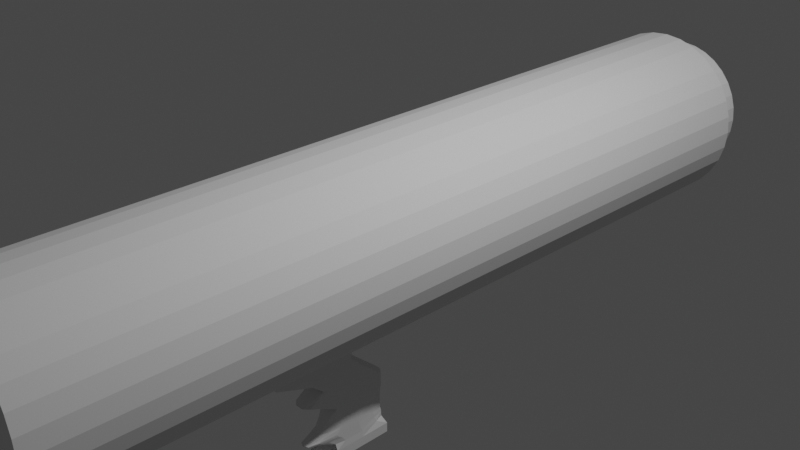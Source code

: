 # Source: rocket.blend  (saved by Blender 3.4.6; exported with 4.5.12 LTS)
import bpy
from mathutils import Matrix  # noqa: F401  (used for matrix-valued properties, if any)

bpy.ops.wm.read_factory_settings(use_empty=True)
scene = bpy.context.scene
scene.name = 'Scene'

# ---- collections
col_collection = bpy.data.collections.new('Collection'); scene.collection.children.link(col_collection)

# ---- world
world_world = bpy.data.worlds.new('World'); scene.world = world_world
world_world.use_nodes = True; world_world.node_tree.nodes.clear()
_N = world_world.node_tree.nodes; _L = world_world.node_tree.links
n0 = _N.new('ShaderNodeOutputWorld'); n0.name = 'World Output'; n0.location = (300, 300)
n1 = _N.new('ShaderNodeBackground'); n1.name = 'Background'; n1.location = (10, 300)
n1.inputs[0].default_value = (0.05088, 0.05088, 0.05088, 1.0)
_L.new(n1.outputs[0], n0.inputs[0])
n0.is_active_output = True
world_world.color = (0.05088, 0.05088, 0.05088)
world_world.use_sun_shadow = False
world_world.sun_shadow_jitter_overblur = 0.0

# ---- cameras
cam_camera = bpy.data.cameras.new('Camera')
cam_camera.clip_end = 100.0
cam_camera.ortho_scale = 7.314

# ---- lights
light_light = bpy.data.lights.new('Light', 'POINT')
light_light.transmission_factor = 0.0
light_light.energy = 1000.0
light_light.shadow_soft_size = 0.1
light_light.shadow_maximum_resolution = 0.006
light_light.use_absolute_resolution = True

# ---- meshes
me_cylinder_001 = bpy.data.meshes.new('Cylinder.001')
me_cylinder_001.from_pydata([(-0.1589, 0.7991, 0.3314), (-1.296e-07, 1.0, -2.796), (-0.3118, 0.7527, 0.3314), (0.1951, 0.9808, -2.796), (-0.4526, 0.6774, 0.3314), (0.3827, 0.9239, -2.796), (-0.5761, 0.5761, 0.3314), (0.5556, 0.8315, -2.796), (-0.6774, 0.4526, 0.3314), (0.7071, 0.7071, -2.796), (-0.7527, 0.3118, 0.3314), (0.8315, 0.5556, -2.796), (-0.7991, 0.1589, 0.3314), (0.9239, 0.3827, -2.796), (-0.8147, -2.806e-08, 0.3314), (0.9808, 0.1951, -2.796), (-0.7991, -0.1589, 0.3314), (1.0, -2.806e-08, -2.796), (-0.7527, -0.3118, 0.3314), (0.9808, -0.1951, -2.796), (-0.6774, -0.4526, 0.3314), (0.9239, -0.3827, -2.796), (-0.5761, -0.5761, 0.3314), (0.8315, -0.5556, -2.796), (-0.4526, -0.6774, 0.3314), (0.7071, -0.7071, -2.796), (-0.3118, -0.7527, 0.3314), (0.5556, -0.8315, -2.796), (-0.1589, -0.7991, 0.3314), (0.3827, -0.9239, -2.796), (-1.296e-07, -0.8147, 0.3314), (0.1951, -0.9808, -2.796), (0.1589, -0.7991, 0.3314), (-1.296e-07, -1.0, -2.796), (0.3118, -0.7527, 0.3314), (-0.1951, -0.9808, -2.796), (0.4526, -0.6774, 0.3314), (-0.3827, -0.9239, -2.796), (0.5761, -0.5761, 0.3314), (-0.5556, -0.8315, -2.796), (0.6774, -0.4526, 0.3314), (-0.7071, -0.7071, -2.796), (0.7527, -0.3118, 0.3314), (-0.8315, -0.5556, -2.796), (0.7991, -0.1589, 0.3314), (-0.9239, -0.3827, -2.796), (0.8147, -2.806e-08, 0.3314), (-0.9808, -0.1951, -2.796), (0.7991, 0.1589, 0.3314), (-1.0, -2.806e-08, -2.796), (0.7527, 0.3118, 0.3314), (-0.9808, 0.1951, -2.796), (0.6774, 0.4526, 0.3314), (-0.9239, 0.3827, -2.796), (0.5761, 0.5761, 0.3314), (-0.8315, 0.5556, -2.796), (0.4526, 0.6774, 0.3314), (-0.7071, 0.7071, -2.796), (0.3118, 0.7527, 0.3314), (-0.5556, 0.8315, -2.796), (-1.296e-07, 0.8147, 0.3314), (-0.3827, 0.9239, -2.796), (0.1589, 0.7991, 0.3314), (-0.1951, 0.9808, -2.796), (0.0927, 0.466, 5.011), (0.1951, 0.9808, 4.489), (9.547e-09, 1.0, 4.489), (2.317e-08, 0.4752, 5.011), (0.1818, 0.439, 5.011), (0.3827, 0.9239, 4.489), (0.264, 0.3951, 5.011), (0.5556, 0.8315, 4.489), (0.336, 0.336, 5.011), (0.7071, 0.7071, 4.489), (0.3951, 0.264, 5.011), (0.8315, 0.5556, 4.489), (0.439, 0.1818, 5.011), (0.9239, 0.3827, 4.489), (0.466, 0.0927, 5.011), (0.9808, 0.1951, 4.489), (0.4752, -3.179e-08, 5.011), (1.0, -2.806e-08, 4.489), (0.466, -0.0927, 5.011), (0.9808, -0.1951, 4.489), (0.439, -0.1818, 5.011), (0.9239, -0.3827, 4.489), (0.3951, -0.264, 5.011), (0.8315, -0.5556, 4.489), (0.336, -0.336, 5.011), (0.7071, -0.7071, 4.489), (0.264, -0.3951, 5.011), (0.5556, -0.8315, 4.489), (0.1818, -0.439, 5.011), (0.3827, -0.9239, 4.489), (0.0927, -0.466, 5.011), (0.1951, -0.9808, 4.489), (1.572e-08, -0.4752, 5.011), (9.547e-09, -1.0, 4.489), (-0.0927, -0.466, 5.011), (-0.1951, -0.9808, 4.489), (-0.1818, -0.439, 5.011), (-0.3827, -0.9239, 4.489), (-0.264, -0.3951, 5.011), (-0.5556, -0.8315, 4.489), (-0.336, -0.336, 5.011), (-0.7071, -0.7071, 4.489), (-0.3951, -0.264, 5.011), (-0.8315, -0.5556, 4.489), (-0.439, -0.1818, 5.011), (-0.9239, -0.3827, 4.489), (-0.466, -0.0927, 5.011), (-0.9808, -0.1951, 4.489), (-0.4752, -2.434e-08, 5.011), (-1.0, -2.806e-08, 4.489), (-0.466, 0.0927, 5.011), (-0.9808, 0.1951, 4.489), (-0.439, 0.1818, 5.011), (-0.9239, 0.3827, 4.489), (-0.3951, 0.264, 5.011), (-0.8315, 0.5556, 4.489), (-0.336, 0.336, 5.011), (-0.7071, 0.7071, 4.489), (-0.264, 0.3951, 5.011), (-0.5556, 0.8315, 4.489), (-0.1818, 0.439, 5.011), (-0.3827, 0.9239, 4.489), (-0.0927, 0.466, 5.011), (-0.1951, 0.9808, 4.489), (-1.296e-07, 0.8147, -4.796), (-1.296e-07, 1.0, -4.612), (0.1589, 0.7991, -4.796), (0.1951, 0.9808, -4.612), (0.3118, 0.7527, -4.796), (0.3827, 0.9239, -4.612), (0.4526, 0.6774, -4.796), (0.5556, 0.8315, -4.612), (0.5761, 0.5761, -4.796), (0.7071, 0.7071, -4.612), (0.6774, 0.4526, -4.796), (0.8315, 0.5556, -4.612), (0.7527, 0.3118, -4.796), (0.9239, 0.3827, -4.612), (0.7991, 0.1589, -4.796), (0.9808, 0.1951, -4.612), (0.8147, -2.806e-08, -4.796), (1.0, -2.806e-08, -4.612), (0.7991, -0.1589, -4.796), (0.9808, -0.1951, -4.612), (0.7527, -0.3118, -4.796), (0.9239, -0.3827, -4.612), (0.6774, -0.4526, -4.796), (0.8315, -0.5556, -4.612), (0.5761, -0.5761, -4.796), (0.7071, -0.7071, -4.612), (0.4526, -0.6774, -4.796), (0.5556, -0.8315, -4.612), (0.3118, -0.7527, -4.796), (0.3827, -0.9239, -4.612), (0.1589, -0.7991, -4.796), (0.1951, -0.9808, -4.612), (-1.296e-07, -0.8147, -4.796), (-1.296e-07, -1.0, -4.612), (-0.1589, -0.7991, -4.796), (-0.1951, -0.9808, -4.612), (-0.3118, -0.7527, -4.796), (-0.3827, -0.9239, -4.612), (-0.4526, -0.6774, -4.796), (-0.5556, -0.8315, -4.612), (-0.5761, -0.5761, -4.796), (-0.7071, -0.7071, -4.612), (-0.6774, -0.4526, -4.796), (-0.8315, -0.5556, -4.612), (-0.7527, -0.3118, -4.796), (-0.9239, -0.3827, -4.612), (-0.7991, -0.1589, -4.796), (-0.9808, -0.1951, -4.612), (-0.8147, -2.806e-08, -4.796), (-1.0, -2.806e-08, -4.612), (-0.7991, 0.1589, -4.796), (-0.9808, 0.1951, -4.612), (-0.7527, 0.3118, -4.796), (-0.9239, 0.3827, -4.612), (-0.6774, 0.4526, -4.796), (-0.8315, 0.5556, -4.612), (-0.5761, 0.5761, -4.796), (-0.7071, 0.7071, -4.612), (-0.4526, 0.6774, -4.796), (-0.5556, 0.8315, -4.612), (-0.3118, 0.7527, -4.796), (-0.3827, 0.9239, -4.612), (-0.1589, 0.7991, -4.796), (-0.1951, 0.9808, -4.612), (7.477e-08, 0.8147, 3.883), (-0.1589, 0.7991, 3.883), (-0.3118, 0.7527, 3.883), (-0.4526, 0.6774, 3.883), (-0.5761, 0.5761, 3.883), (-0.6774, 0.4526, 3.883), (-0.7527, 0.3118, 3.883), (-0.7991, 0.1589, 3.883), (-0.8147, -2.806e-08, 3.883), (-0.7991, -0.1589, 3.883), (-0.7527, -0.3118, 3.883), (-0.6774, -0.4526, 3.883), (-0.5761, -0.5761, 3.883), (-0.4526, -0.6774, 3.883), (-0.3118, -0.7527, 3.883), (-0.1589, -0.7991, 3.883), (7.477e-08, -0.8147, 3.883), (0.1589, -0.7991, 3.883), (0.3118, -0.7527, 3.883), (0.4526, -0.6774, 3.883), (0.5761, -0.5761, 3.883), (0.6774, -0.4526, 3.883), (0.7527, -0.3118, 3.883), (0.7991, -0.1589, 3.883), (0.8147, -2.806e-08, 3.883), (0.7991, 0.1589, 3.883), (0.7527, 0.3118, 3.883), (0.6774, 0.4526, 3.883), (0.5761, 0.5761, 3.883), (0.4526, 0.6774, 3.883), (0.3118, 0.7527, 3.883), (0.1589, 0.7991, 3.883), (1.216e-08, 0.8147, 4.218), (-0.1589, 0.7991, 4.218), (-0.3118, 0.7527, 4.218), (-0.4526, 0.6774, 4.218), (-0.5761, 0.5761, 4.218), (-0.6774, 0.4526, 4.218), (-0.7527, 0.3118, 4.218), (-0.7991, 0.1589, 4.218), (-0.8147, -2.806e-08, 4.218), (-0.7991, -0.1589, 4.218), (-0.7527, -0.3118, 4.218), (-0.6774, -0.4526, 4.218), (-0.5761, -0.5761, 4.218), (-0.4526, -0.6774, 4.218), (-0.3118, -0.7527, 4.218), (-0.1589, -0.7991, 4.218), (1.216e-08, -0.8147, 4.218), (0.1589, -0.7991, 4.218), (0.3118, -0.7527, 4.218), (0.4526, -0.6774, 4.218), (0.5761, -0.5761, 4.218), (0.6774, -0.4526, 4.218), (0.7527, -0.3118, 4.218), (0.7991, -0.1589, 4.218), (0.8147, -2.806e-08, 4.218), (0.7991, 0.1589, 4.218), (0.7527, 0.3118, 4.218), (0.6774, 0.4526, 4.218), (0.5761, 0.5761, 4.218), (0.4526, 0.6774, 4.218), (0.3118, 0.7527, 4.218), (0.1589, 0.7991, 4.218), (3.922e-07, 0.8147, 4.9), (-0.1589, 0.7991, 4.9), (-0.3118, 0.7527, 4.9), (-0.4526, 0.6774, 4.9), (-0.5761, 0.5761, 4.9), (-0.6774, 0.4526, 4.9), (-0.7527, 0.3118, 4.9), (-0.7991, 0.1589, 4.9), (-0.8147, -2.726e-08, 4.9), (-0.7991, -0.1589, 4.9), (-0.7527, -0.3118, 4.9), (-0.6774, -0.4526, 4.9), (-0.5761, -0.5761, 4.9), (-0.4526, -0.6774, 4.9), (-0.3118, -0.7527, 4.9), (-0.1589, -0.7991, 4.9), (3.922e-07, -0.8147, 4.9), (0.1589, -0.7991, 4.9), (0.3118, -0.7527, 4.9), (0.4526, -0.6774, 4.9), (0.5761, -0.5761, 4.9), (0.6774, -0.4526, 4.9), (0.7527, -0.3118, 4.9), (0.7991, -0.1589, 4.9), (0.8147, -2.726e-08, 4.9), (0.7991, 0.1589, 4.9), (0.7527, 0.3118, 4.9), (0.6774, 0.4526, 4.9), (0.5761, 0.5761, 4.9), (0.4526, 0.6774, 4.9), (0.3118, 0.7527, 4.9), (0.1589, 0.7991, 4.9), (-0.07947, 0.8069, 4.9), (-0.2354, 0.7759, 4.9), (-0.3822, 0.7151, 4.9), (-0.5144, 0.6268, 4.9), (-0.6268, 0.5144, 4.9), (-0.7151, 0.3822, 4.9), (-0.7759, 0.2354, 4.9), (-0.8069, 0.07947, 4.9), (-0.8069, -0.07947, 4.9), (-0.7759, -0.2354, 4.9), (-0.7151, -0.3822, 4.9), (-0.6268, -0.5144, 4.9), (-0.5144, -0.6268, 4.9), (-0.3822, -0.7151, 4.9), (-0.2354, -0.7759, 4.9), (-0.07947, -0.8069, 4.9), (0.07947, -0.8069, 4.9), (0.2354, -0.7759, 4.9), (0.3822, -0.7151, 4.9), (0.5144, -0.6268, 4.9), (0.6268, -0.5144, 4.9), (0.7151, -0.3822, 4.9), (0.7759, -0.2354, 4.9), (0.8069, -0.07947, 4.9), (0.8069, 0.07947, 4.9), (0.7759, 0.2354, 4.9), (0.7151, 0.3822, 4.9), (0.6268, 0.5144, 4.9), (0.5144, 0.6268, 4.9), (0.3822, 0.7151, 4.9), (0.2354, 0.7759, 4.9), (0.07947, 0.8069, 4.9), (-0.1192, 0.803, 4.9), (-0.2736, 0.7643, 4.9), (-0.4174, 0.6962, 4.9), (-0.5452, 0.6014, 4.9), (-0.6521, 0.4835, 4.9), (-0.7339, 0.347, 4.9), (-0.7875, 0.1972, 4.9), (-0.8108, 0.03974, 4.9), (-0.803, -0.1192, 4.9), (-0.7643, -0.2736, 4.9), (-0.6962, -0.4174, 4.9), (-0.6014, -0.5452, 4.9), (-0.4835, -0.6521, 4.9), (-0.347, -0.7339, 4.9), (-0.1972, -0.7875, 4.9), (-0.03974, -0.8108, 4.9), (0.1192, -0.803, 4.9), (0.2736, -0.7643, 4.9), (0.4174, -0.6962, 4.9), (0.5452, -0.6014, 4.9), (0.6521, -0.4835, 4.9), (0.7339, -0.347, 4.9), (0.7875, -0.1972, 4.9), (0.8108, -0.03974, 4.9), (0.803, 0.1192, 4.9), (0.7643, 0.2736, 4.9), (0.6962, 0.4174, 4.9), (0.6014, 0.5452, 4.9), (0.4835, 0.6521, 4.9), (0.347, 0.7339, 4.9), (0.1972, 0.7875, 4.9), (0.03974, 0.8108, 4.9), (-0.03974, 0.8108, 4.9), (-0.1972, 0.7875, 4.9), (-0.347, 0.7339, 4.9), (-0.4835, 0.6521, 4.9), (-0.6014, 0.5452, 4.9), (-0.6962, 0.4174, 4.9), (-0.7643, 0.2736, 4.9), (-0.803, 0.1192, 4.9), (-0.8108, -0.03974, 4.9), (-0.7875, -0.1972, 4.9), (-0.7339, -0.347, 4.9), (-0.6521, -0.4835, 4.9), (-0.5452, -0.6014, 4.9), (-0.4174, -0.6962, 4.9), (-0.2736, -0.7643, 4.9), (-0.1192, -0.803, 4.9), (0.03974, -0.8108, 4.9), (0.1972, -0.7875, 4.9), (0.347, -0.7339, 4.9), (0.4835, -0.6521, 4.9), (0.6014, -0.5452, 4.9), (0.6962, -0.4174, 4.9), (0.7643, -0.2736, 4.9), (0.803, -0.1192, 4.9), (0.8108, 0.03974, 4.9), (0.7875, 0.1972, 4.9), (0.7339, 0.347, 4.9), (0.6521, 0.4835, 4.9), (0.5452, 0.6014, 4.9), (0.4174, 0.6962, 4.9), (0.2736, 0.7643, 4.9), (0.1192, 0.803, 4.9), (-0.1391, 0.801, 4.9), (-0.2927, 0.7585, 4.9), (-0.435, 0.6868, 4.9), (-0.5607, 0.5888, 4.9), (-0.6648, 0.4681, 4.9), (-0.7433, 0.3294, 4.9), (-0.7933, 0.1781, 4.9), (-0.8128, 0.01987, 4.9), (-0.801, -0.1391, 4.9), (-0.7585, -0.2927, 4.9), (-0.6868, -0.435, 4.9), (-0.5888, -0.5607, 4.9), (-0.4681, -0.6648, 4.9), (-0.3294, -0.7433, 4.9), (-0.1781, -0.7933, 4.9), (-0.01987, -0.8128, 4.9), (0.1391, -0.801, 4.9), (0.2927, -0.7585, 4.9), (0.435, -0.6868, 4.9), (0.5607, -0.5888, 4.9), (0.6648, -0.4681, 4.9), (0.7433, -0.3294, 4.9), (0.7933, -0.1781, 4.9), (0.8128, -0.01987, 4.9), (0.801, 0.1391, 4.9), (0.7585, 0.2927, 4.9), (0.6868, 0.435, 4.9), (0.5888, 0.5607, 4.9), (0.4681, 0.6648, 4.9), (0.3294, 0.7433, 4.9), (0.1781, 0.7933, 4.9), (0.01987, 0.8128, 4.9), (-0.0596, 0.8089, 4.9), (-0.2163, 0.7817, 4.9), (-0.3646, 0.7245, 4.9), (-0.4989, 0.6394, 4.9), (-0.6141, 0.5298, 4.9), (-0.7057, 0.3998, 4.9), (-0.7701, 0.2545, 4.9), (-0.8049, 0.09934, 4.9), (-0.8089, -0.05961, 4.9), (-0.7817, -0.2163, 4.9), (-0.7245, -0.3646, 4.9), (-0.6394, -0.4989, 4.9), (-0.5298, -0.6141, 4.9), (-0.3998, -0.7057, 4.9), (-0.2545, -0.7701, 4.9), (-0.09934, -0.8049, 4.9), (0.05961, -0.8089, 4.9), (0.2163, -0.7817, 4.9), (0.3646, -0.7245, 4.9), (0.4989, -0.6394, 4.9), (0.6141, -0.5298, 4.9), (0.7057, -0.3998, 4.9), (0.7701, -0.2545, 4.9), (0.805, -0.09934, 4.9), (0.8089, 0.0596, 4.9), (0.7817, 0.2163, 4.9), (0.7245, 0.3646, 4.9), (0.6394, 0.4989, 4.9), (0.5298, 0.6141, 4.9), (0.3998, 0.7057, 4.9), (0.2545, 0.7701, 4.9), (0.09934, 0.8049, 4.9), (-0.09934, 0.8049, 4.9), (-0.2545, 0.7701, 4.9), (-0.3998, 0.7057, 4.9), (-0.5298, 0.6141, 4.9), (-0.6394, 0.4989, 4.9), (-0.7245, 0.3646, 4.9), (-0.7817, 0.2163, 4.9), (-0.8089, 0.0596, 4.9), (-0.8049, -0.09934, 4.9), (-0.7701, -0.2545, 4.9), (-0.7057, -0.3998, 4.9), (-0.6141, -0.5298, 4.9), (-0.4989, -0.6394, 4.9), (-0.3646, -0.7245, 4.9), (-0.2163, -0.7817, 4.9), (-0.0596, -0.8089, 4.9), (0.09934, -0.8049, 4.9), (0.2545, -0.7701, 4.9), (0.3998, -0.7057, 4.9), (0.5298, -0.6141, 4.9), (0.6394, -0.4989, 4.9), (0.7245, -0.3646, 4.9), (0.7817, -0.2163, 4.9), (0.8089, -0.05961, 4.9), (0.805, 0.09934, 4.9), (0.7701, 0.2545, 4.9), (0.7057, 0.3998, 4.9), (0.6141, 0.5298, 4.9), (0.4989, 0.6394, 4.9), (0.3646, 0.7245, 4.9), (0.2163, 0.7817, 4.9), (0.05961, 0.8089, 4.9), (-0.01987, 0.8128, 4.9), (-0.1781, 0.7933, 4.9), (-0.3294, 0.7433, 4.9), (-0.4681, 0.6648, 4.9), (-0.5888, 0.5607, 4.9), (-0.6868, 0.435, 4.9), (-0.7585, 0.2927, 4.9), (-0.801, 0.1391, 4.9), (-0.8128, -0.01987, 4.9), (-0.7933, -0.1781, 4.9), (-0.7433, -0.3294, 4.9), (-0.6648, -0.4681, 4.9), (-0.5607, -0.5888, 4.9), (-0.435, -0.6868, 4.9), (-0.2927, -0.7585, 4.9), (-0.1391, -0.801, 4.9), (0.01987, -0.8128, 4.9), (0.1781, -0.7933, 4.9), (0.3294, -0.7433, 4.9), (0.4681, -0.6648, 4.9), (0.5888, -0.5607, 4.9), (0.6868, -0.435, 4.9), (0.7585, -0.2927, 4.9), (0.801, -0.1391, 4.9), (0.8128, 0.01987, 4.9), (0.7933, 0.1781, 4.9), (0.7433, 0.3294, 4.9), (0.6648, 0.4681, 4.9), (0.5607, 0.5888, 4.9), (0.435, 0.6868, 4.9), (0.2927, 0.7585, 4.9), (0.1391, 0.801, 4.9), (0.1251, 0.9363, -0.7474), (0.1251, 0.5842, -0.7474), (0.14, 0.9363, -1.811), (0.14, 0.5842, -1.811), (-0.1299, 0.9363, -0.751), (-0.1299, 0.5842, -0.751), (-0.1151, 0.9363, -1.815), (-0.1151, 0.5842, -1.815), (0.1251, 0.6584, -0.7474), (0.14, 0.6584, -1.811), (-0.1299, 0.6584, -0.751), (-0.1151, 0.6584, -1.815), (0.1124, 1.274, -0.7816), (0.1164, 1.274, -1.625), (-0.1158, 1.274, -0.7847), (-0.09667, 1.274, -1.627), (0.1068, 1.609, -0.4139), (0.119, 1.609, -1.288), (-0.1205, 1.609, -0.4171), (-0.1083, 1.609, -1.291), (0.1062, 1.669, -0.3716), (0.1184, 1.669, -1.246), (-0.1211, 1.669, -0.3748), (-0.1089, 1.669, -1.249), (0.08977, 2.048, -0.4697), (0.09864, 2.048, -1.105), (-0.09633, 2.048, -0.4723), (-0.08746, 2.048, -1.107), (0.09004, 2.123, -0.465), (0.1005, 2.123, -1.217), (-0.09686, 2.123, -0.4676), (-0.08637, 2.123, -1.219), (0.0902, 2.185, -0.4502), (0.09904, 2.185, -1.083), (-0.09744, 2.185, -0.4528), (-0.0886, 2.185, -1.086), (0.1187, 2.402, -0.2925), (0.1336, 2.402, -1.356), (-0.1363, 2.402, -0.2961), (-0.1214, 2.402, -1.36), (0.1187, 2.432, -0.2925), (0.1336, 2.432, -1.356), (-0.1363, 2.432, -0.2961), (-0.1214, 2.432, -1.36), (0.135, 0.9363, -1.457), (0.13, 0.9363, -1.102), (0.1251, 0.8189, -0.7474), (0.1251, 0.7016, -0.7474), (0.13, 0.5842, -1.102), (0.135, 0.5842, -1.457), (0.14, 0.7016, -1.811), (0.14, 0.8189, -1.811), (-0.03007, 0.9363, -1.814), (0.05494, 0.9363, -1.812), (0.05494, 0.5842, -1.812), (-0.03007, 0.5842, -1.814), (-0.1151, 0.7016, -1.815), (-0.1151, 0.8189, -1.815), (-0.125, 0.9363, -1.106), (-0.12, 0.9363, -1.46), (-0.12, 0.5842, -1.46), (-0.125, 0.5842, -1.106), (-0.1299, 0.7016, -0.751), (-0.1299, 0.8189, -0.751), (0.04008, 0.9363, -0.7486), (-0.04493, 0.9363, -0.7498), (-0.04493, 0.5842, -0.7498), (0.04008, 0.5842, -0.7486), (0.13, 0.6584, -1.102), (0.135, 0.6584, -1.457), (0.05494, 0.6584, -1.812), (-0.03007, 0.6584, -1.814), (-0.12, 0.6584, -1.46), (-0.125, 0.6584, -1.106), (-0.04493, 0.6584, -0.7498), (0.04008, 0.6584, -0.7486), (0.14, 0.6089, -1.811), (0.14, 0.6337, -1.811), (-0.1151, 0.6337, -1.815), (-0.1151, 0.6089, -1.815), (-0.1299, 0.6337, -0.751), (-0.1299, 0.6089, -0.751), (0.1251, 0.6089, -0.7474), (0.1251, 0.6337, -0.7474), (0.1341, 1.275, -1.407), (0.1293, 1.274, -1.082), (-0.03167, 1.274, -1.699), (0.03242, 1.274, -1.698), (-0.1248, 1.274, -1.085), (-0.1205, 1.275, -1.411), (0.02662, 1.274, -0.7259), (-0.04522, 1.274, -0.7289), (0.1219, 1.051, -0.7617), (0.1214, 1.161, -0.7631), (-0.1258, 1.161, -0.7666), (-0.1263, 1.051, -0.7652), (-0.09802, 1.061, -1.739), (-0.09802, 1.161, -1.739), (0.1208, 1.161, -1.736), (0.1208, 1.061, -1.736), (0.1289, 1.609, -1.057), (0.1241, 1.609, -0.7115), (-0.03666, 1.609, -1.342), (0.03475, 1.609, -1.343), (-0.13, 1.609, -0.715), (-0.1251, 1.609, -1.06), (0.02098, 1.609, -0.3563), (-0.05038, 1.609, -0.3593), (0.1104, 1.391, -0.6676), (0.1084, 1.509, -0.531), (-0.1189, 1.509, -0.5342), (-0.117, 1.391, -0.6708), (-0.1088, 1.391, -1.292), (-0.1103, 1.509, -1.15), (0.117, 1.509, -1.146), (0.1195, 1.391, -1.289), (0.1283, 1.669, -1.014), (0.1235, 1.669, -0.6692), (-0.03725, 1.669, -1.299), (0.03416, 1.669, -1.3), (-0.1306, 1.669, -0.6727), (-0.1257, 1.669, -1.018), (0.02038, 1.669, -0.3139), (-0.05097, 1.669, -0.3169), (-0.1209, 1.632, -0.3888), (-0.121, 1.639, -0.3809), (-0.1078, 1.639, -1.324), (-0.1077, 1.632, -1.332), (0.1196, 1.632, -1.329), (0.1195, 1.639, -1.321), (0.1063, 1.639, -0.3777), (0.1064, 1.632, -0.3857), (0.121, 2.048, -0.9381), (0.1174, 2.048, -0.6859), (-0.03845, 2.048, -1.188), (0.01539, 2.048, -1.205), (-0.1236, 2.048, -0.6893), (-0.1201, 2.048, -0.9415), (0.002969, 2.048, -0.3161), (-0.05025, 2.048, -0.3421), (-0.1216, 1.802, -0.3716), (-0.09875, 1.948, -0.4608), (-0.09045, 1.948, -1.055), (-0.113, 1.802, -0.9856), (0.1152, 1.802, -0.9824), (0.1001, 1.948, -1.052), (0.09181, 1.948, -0.4581), (0.1067, 1.802, -0.3684), (0.1219, 2.123, -0.9917), (0.1176, 2.123, -0.6895), (-0.03622, 2.123, -1.347), (0.01803, 2.123, -1.371), (-0.1237, 2.123, -0.6929), (-0.1195, 2.123, -0.995), (0.003258, 2.123, -0.3133), (-0.0503, 2.123, -0.3387), (0.1001, 2.105, -1.191), (0.1005, 2.118, -1.217), (0.09007, 2.118, -0.4673), (0.09003, 2.105, -0.468), (-0.09683, 2.118, -0.4699), (-0.09676, 2.105, -0.4706), (-0.08668, 2.105, -1.193), (-0.08636, 2.118, -1.22), (0.1209, 2.185, -0.9256), (0.1174, 2.185, -0.67), (-0.03876, 2.185, -1.165), (0.01577, 2.185, -1.183), (-0.124, 2.185, -0.6733), (-0.1204, 2.185, -0.929), (0.003438, 2.185, -0.2999), (-0.05049, 2.185, -0.3254), (0.08999, 2.131, -0.461), (0.08991, 2.148, -0.4557), (-0.09699, 2.148, -0.4583), (-0.09692, 2.131, -0.4636), (-0.08645, 2.131, -1.213), (-0.08691, 2.148, -1.181), (0.1, 2.148, -1.178), (0.1005, 2.131, -1.211), (0.1286, 2.402, -1.002), (0.1237, 2.402, -0.6471), (-0.03643, 2.402, -1.359), (0.04859, 2.402, -1.358), (-0.1313, 2.402, -0.6507), (-0.1264, 2.402, -1.005), (0.03373, 2.402, -0.2937), (-0.05128, 2.402, -0.2949), (-0.1034, 2.242, -0.4253), (-0.1363, 2.319, -0.2961), (-0.1282, 2.319, -0.8772), (-0.09523, 2.242, -1.009), (0.1028, 2.242, -1.006), (0.1269, 2.319, -0.8736), (0.1187, 2.319, -0.2925), (0.09464, 2.242, -0.4226), (0.1286, 2.432, -1.002), (0.1237, 2.432, -0.6471), (-0.03643, 2.432, -1.359), (0.04859, 2.432, -1.358), (-0.1313, 2.432, -0.6507), (-0.1264, 2.432, -1.005), (0.03373, 2.432, -0.2937), (-0.05128, 2.432, -0.2949), (0.1187, 2.412, -0.2925), (0.1187, 2.422, -0.2925), (-0.1363, 2.422, -0.2961), (-0.1363, 2.412, -0.2961), (-0.1214, 2.412, -1.36), (-0.1214, 2.422, -1.36), (0.1336, 2.422, -1.356), (0.1336, 2.412, -1.356), (0.1237, 2.412, -0.6471), (0.1237, 2.422, -0.6471), (0.1286, 2.412, -1.002), (0.1286, 2.422, -1.002), (-0.1264, 2.412, -1.005), (-0.1264, 2.422, -1.005), (-0.1313, 2.412, -0.6507), (-0.1313, 2.422, -0.6507), (0.04859, 2.412, -1.358), (0.04859, 2.422, -1.358), (-0.03643, 2.412, -1.359), (-0.03643, 2.422, -1.359), (0.04364, 2.432, -1.003), (0.03868, 2.432, -0.6483), (-0.04138, 2.432, -1.004), (-0.04633, 2.432, -0.6495), (0.01873, 2.242, -1.049), (0.04185, 2.319, -0.8748), (-0.04038, 2.242, -1.05), (-0.04317, 2.319, -0.876), (-0.05056, 2.242, -0.3201), (-0.05128, 2.319, -0.2949), (0.008231, 2.242, -0.2976), (0.03373, 2.319, -0.2937), (0.1178, 2.242, -0.6455), (0.1237, 2.319, -0.6471), (0.1212, 2.242, -0.8888), (0.1286, 2.319, -1.002), (-0.05128, 2.412, -0.2949), (-0.05128, 2.422, -0.2949), (0.03373, 2.412, -0.2937), (0.03373, 2.422, -0.2937), (0.1176, 2.131, -0.6855), (0.1175, 2.148, -0.6802), (0.1218, 2.131, -0.9877), (0.1216, 2.148, -0.9761), (-0.1196, 2.131, -0.9911), (-0.1197, 2.148, -0.9795), (-0.1238, 2.131, -0.6889), (-0.1239, 2.148, -0.6836), (0.01794, 2.131, -1.365), (0.0174, 2.148, -1.326), (-0.03631, 2.131, -1.341), (-0.03685, 2.148, -1.302), (-0.1217, 2.242, -0.8922), (-0.1264, 2.319, -1.005), (-0.1251, 2.242, -0.6489), (-0.1313, 2.319, -0.6507), (-0.1196, 2.105, -0.9912), (-0.1195, 2.118, -0.9973), (-0.1237, 2.105, -0.6956), (-0.1237, 2.118, -0.6952), (0.01752, 2.105, -1.338), (0.01803, 2.118, -1.371), (-0.03668, 2.105, -1.314), (-0.03622, 2.118, -1.347), (-0.05027, 2.105, -0.3415), (-0.05027, 2.118, -0.341), (0.00324, 2.105, -0.316), (0.00329, 2.118, -0.3155), (-0.05036, 2.131, -0.3347), (-0.05043, 2.148, -0.3294), (0.003203, 2.131, -0.3093), (0.003128, 2.148, -0.3039), (0.03004, 1.802, -0.9713), (0.01622, 1.948, -1.102), (-0.04181, 1.802, -0.973), (-0.03956, 1.948, -1.102), (-0.05099, 1.802, -0.3158), (-0.05016, 1.948, -0.3425), (0.02085, 1.802, -0.3128), (0.005265, 1.948, -0.3168), (0.1235, 1.802, -0.6653), (0.117, 1.948, -0.6632), (0.1274, 1.802, -0.9494), (0.1202, 1.948, -0.8915), (0.1177, 2.105, -0.6922), (0.1177, 2.118, -0.6918), (0.1218, 2.105, -0.9879), (0.1219, 2.118, -0.9939), (0.0354, 1.632, -1.389), (0.03529, 1.639, -1.381), (-0.03602, 1.632, -1.388), (-0.03613, 1.639, -1.38), (-0.05078, 1.632, -0.331), (-0.05089, 1.639, -0.323), (0.02058, 1.632, -0.328), (0.02047, 1.639, -0.3201), (0.1237, 1.632, -0.6832), (0.1236, 1.639, -0.6753), (0.1286, 1.632, -1.034), (0.1285, 1.639, -1.026), (-0.1266, 1.802, -0.9529), (-0.1206, 1.948, -0.8949), (-0.1306, 1.802, -0.6688), (-0.1238, 1.948, -0.6666), (0.1276, 1.391, -0.9625), (0.1257, 1.509, -0.8259), (0.1316, 1.391, -1.245), (0.1296, 1.509, -1.107), (-0.1225, 1.391, -1.248), (-0.1244, 1.509, -1.111), (-0.1265, 1.391, -0.966), (-0.1284, 1.509, -0.8294), (0.03428, 1.391, -1.275), (0.03184, 1.509, -1.135), (-0.03758, 1.391, -1.276), (-0.03953, 1.509, -1.136), (-0.1255, 1.632, -1.037), (-0.1256, 1.639, -1.029), (-0.1304, 1.632, -0.6868), (-0.1305, 1.639, -0.6788), (-0.12, 1.061, -1.46), (-0.12, 1.161, -1.46), (-0.125, 1.049, -1.106), (-0.125, 1.161, -1.106), (0.13, 1.051, -1.102), (0.13, 1.161, -1.101), (0.135, 1.061, -1.457), (0.135, 1.161, -1.457), (0.03682, 1.061, -1.813), (0.03682, 1.161, -1.813), (-0.03007, 1.061, -1.814), (-0.03007, 1.161, -1.814), (-0.04684, 1.391, -0.6129), (-0.04875, 1.509, -0.4764), (0.02452, 1.391, -0.61), (0.02261, 1.509, -0.4734), (0.04008, 0.6089, -0.7486), (0.04008, 0.6337, -0.7486), (-0.04493, 0.6089, -0.7498), (-0.04493, 0.6337, -0.7498), (0.135, 0.6089, -1.457), (0.135, 0.6337, -1.457), (0.13, 0.6089, -1.102), (0.13, 0.6337, -1.102), (-0.125, 0.6089, -1.106), (-0.125, 0.6337, -1.106), (-0.12, 0.6089, -1.46), (-0.12, 0.6337, -1.46), (-0.03503, 0.6584, -1.459), (-0.03998, 0.6584, -1.104), (0.04999, 0.6584, -1.458), (0.04504, 0.6584, -1.103), (-0.03007, 0.6089, -1.814), (-0.03007, 0.6337, -1.814), (0.05494, 0.6089, -1.812), (0.05494, 0.6337, -1.812), (-0.04493, 1.051, -0.7498), (-0.04494, 1.161, -0.749), (0.03667, 1.051, -0.7487), (0.03613, 1.161, -0.7478), (-0.04493, 0.8189, -0.7498), (0.04008, 0.8189, -0.7486), (-0.04493, 0.7016, -0.7498), (0.04008, 0.7016, -0.7486), (-0.12, 0.8189, -1.46), (-0.125, 0.8189, -1.106), (-0.12, 0.7016, -1.46), (-0.125, 0.7016, -1.106), (0.05494, 0.8189, -1.812), (-0.03007, 0.8189, -1.814), (0.05494, 0.7016, -1.812), (-0.03007, 0.7016, -1.814), (0.13, 0.8189, -1.102), (0.135, 0.8189, -1.457), (0.13, 0.7016, -1.102), (0.135, 0.7016, -1.457), (-0.1299, 0.9924, -0.751), (0.14, 0.9924, -1.811), (0.1251, 0.9924, -0.7474), (-0.1151, 0.9924, -1.815), (-0.12, 0.9924, -1.46), (-0.125, 0.9924, -1.106), (0.13, 0.9924, -1.102), (0.135, 0.9924, -1.457), (0.05494, 0.9924, -1.812), (-0.03007, 0.9924, -1.814), (-0.04493, 0.9924, -0.7498), (0.04008, 0.9924, -0.7486), (0.05494, 0.9363, -1.812), (0.04008, 0.5842, -0.7486), (0.04008, 0.6584, -0.7486), (0.07416, 1.274, -1.698), (0.0615, 1.609, -1.34), (0.06091, 1.669, -1.298), (0.07047, 2.048, -1.186), (0.07251, 2.123, -1.346), (0.06961, 2.185, -1.164), (0.04859, 2.402, -1.358), (0.04859, 2.432, -1.358), (0.05494, 0.5842, -1.812), (0.04008, 0.9363, -0.7486), (0.05494, 0.6584, -1.812), (0.05246, 1.274, -0.7275), (0.04778, 1.609, -0.3579), (0.04719, 1.669, -0.3156), (0.05866, 2.048, -0.3406), (0.05843, 2.123, -0.3372), (0.05788, 2.185, -0.3239), (0.03373, 2.402, -0.2937), (0.03373, 2.432, -0.2937), (0.04859, 2.412, -1.358), (0.04859, 2.422, -1.358), (0.04364, 2.432, -1.003), (0.03868, 2.432, -0.6483), (0.0639, 2.242, -1.048), (0.04185, 2.319, -0.8748), (0.05371, 2.242, -0.3186), (0.03373, 2.319, -0.2937), (0.03373, 2.412, -0.2937), (0.03373, 2.422, -0.2937), (0.07243, 2.131, -1.339), (0.07189, 2.148, -1.3), (0.07211, 2.105, -1.313), (0.07252, 2.118, -1.346), (0.05853, 2.105, -0.3399), (0.05847, 2.118, -0.3395), (0.05838, 2.131, -0.3332), (0.0583, 2.148, -0.3279), (0.05587, 1.802, -0.9716), (0.06689, 1.948, -1.101), (0.04669, 1.802, -0.3144), (0.05628, 1.948, -0.341), (0.06215, 1.632, -1.387), (0.06203, 1.639, -1.379), (0.04738, 1.632, -0.3296), (0.04727, 1.639, -0.3217), (0.06011, 1.391, -1.275), (0.05863, 1.509, -1.135), (0.07306, 1.061, -1.812), (0.07306, 1.161, -1.812), (0.05132, 1.391, -0.6116), (0.04941, 1.509, -0.475), (0.04008, 0.6089, -0.7486), (0.04008, 0.6337, -0.7486), (0.04999, 0.6584, -1.458), (0.04504, 0.6584, -1.103), (0.05494, 0.6089, -1.812), (0.05494, 0.6337, -1.812), (0.0435, 1.051, -0.7486), (0.044, 1.161, -0.7477), (0.04008, 0.8189, -0.7486), (0.04008, 0.7016, -0.7486), (0.05494, 0.8189, -1.812), (0.05494, 0.7016, -1.812), (0.04008, 0.9924, -0.7486), (0.05494, 0.9924, -1.812)], [], [(191, 63, 1, 129), (133, 5, 7, 135), (135, 7, 9, 137), (137, 9, 11, 139), (139, 11, 13, 141), (141, 13, 15, 143), (143, 15, 17, 145), (145, 17, 19, 147), (147, 19, 21, 149), (149, 21, 23, 151), (151, 23, 25, 153), (153, 25, 27, 155), (155, 27, 29, 157), (157, 29, 31, 159), (159, 31, 33, 161), (161, 33, 35, 163), (163, 35, 37, 165), (165, 37, 39, 167), (167, 39, 41, 169), (169, 41, 43, 171), (171, 43, 45, 173), (173, 45, 47, 175), (175, 47, 49, 177), (177, 49, 51, 179), (179, 51, 53, 181), (181, 53, 55, 183), (183, 55, 57, 185), (185, 57, 59, 187), (187, 59, 61, 189), (189, 61, 63, 191), (59, 57, 121, 123), (18, 16, 201, 202), (131, 3, 5, 133), (129, 1, 3, 131), (5, 3, 65, 69), (15, 13, 77, 79), (33, 31, 95, 97), (51, 49, 113, 115), (1, 63, 127, 66), (25, 23, 87, 89), (43, 41, 105, 107), (61, 59, 123, 125), (17, 15, 79, 81), (35, 33, 97, 99), (53, 51, 115, 117), (9, 7, 71, 73), (27, 25, 89, 91), (45, 43, 107, 109), (63, 61, 125, 127), (19, 17, 81, 83), (37, 35, 99, 101), (55, 53, 117, 119), (11, 9, 73, 75), (29, 27, 91, 93), (47, 45, 109, 111), (21, 19, 83, 85), (39, 37, 101, 103), (57, 55, 119, 121), (13, 11, 75, 77), (31, 29, 93, 95), (49, 47, 111, 113), (7, 5, 69, 71), (23, 21, 85, 87), (41, 39, 103, 105), (65, 66, 67, 64), (69, 65, 64, 68), (71, 69, 68, 70), (73, 71, 70, 72), (75, 73, 72, 74), (77, 75, 74, 76), (79, 77, 76, 78), (81, 79, 78, 80), (83, 81, 80, 82), (85, 83, 82, 84), (87, 85, 84, 86), (89, 87, 86, 88), (91, 89, 88, 90), (93, 91, 90, 92), (95, 93, 92, 94), (97, 95, 94, 96), (99, 97, 96, 98), (101, 99, 98, 100), (103, 101, 100, 102), (105, 103, 102, 104), (107, 105, 104, 106), (109, 107, 106, 108), (111, 109, 108, 110), (113, 111, 110, 112), (115, 113, 112, 114), (117, 115, 114, 116), (119, 117, 116, 118), (121, 119, 118, 120), (123, 121, 120, 122), (125, 123, 122, 124), (127, 125, 124, 126), (66, 127, 126, 67), (3, 1, 66, 65), (129, 131, 130, 128), (131, 133, 132, 130), (133, 135, 134, 132), (135, 137, 136, 134), (137, 139, 138, 136), (139, 141, 140, 138), (141, 143, 142, 140), (143, 145, 144, 142), (145, 147, 146, 144), (147, 149, 148, 146), (149, 151, 150, 148), (151, 153, 152, 150), (153, 155, 154, 152), (155, 157, 156, 154), (157, 159, 158, 156), (159, 161, 160, 158), (161, 163, 162, 160), (163, 165, 164, 162), (165, 167, 166, 164), (167, 169, 168, 166), (169, 171, 170, 168), (171, 173, 172, 170), (173, 175, 174, 172), (175, 177, 176, 174), (177, 179, 178, 176), (179, 181, 180, 178), (181, 183, 182, 180), (183, 185, 184, 182), (185, 187, 186, 184), (187, 189, 188, 186), (189, 191, 190, 188), (191, 129, 128, 190), (142, 144, 46, 48), (160, 162, 28, 30), (178, 180, 10, 12), (134, 136, 54, 56), (152, 154, 36, 38), (170, 172, 18, 20), (188, 190, 0, 2), (144, 146, 44, 46), (162, 164, 26, 28), (180, 182, 8, 10), (190, 128, 60, 0), (136, 138, 52, 54), (154, 156, 34, 36), (172, 174, 16, 18), (128, 130, 62, 60), (146, 148, 42, 44), (164, 166, 24, 26), (182, 184, 6, 8), (138, 140, 50, 52), (156, 158, 32, 34), (174, 176, 14, 16), (130, 132, 58, 62), (148, 150, 40, 42), (166, 168, 22, 24), (184, 186, 4, 6), (140, 142, 48, 50), (158, 160, 30, 32), (176, 178, 12, 14), (132, 134, 56, 58), (150, 152, 38, 40), (168, 170, 20, 22), (186, 188, 2, 4), (202, 201, 233, 234), (54, 52, 219, 220), (20, 18, 202, 203), (56, 54, 220, 221), (2, 0, 193, 194), (38, 36, 211, 212), (4, 2, 194, 195), (40, 38, 212, 213), (22, 20, 203, 204), (58, 56, 221, 222), (24, 22, 204, 205), (62, 58, 222, 223), (6, 4, 195, 196), (42, 40, 213, 214), (8, 6, 196, 197), (44, 42, 214, 215), (26, 24, 205, 206), (60, 62, 223, 192), (28, 26, 206, 207), (10, 8, 197, 198), (46, 44, 215, 216), (12, 10, 198, 199), (48, 46, 216, 217), (30, 28, 207, 208), (32, 30, 208, 209), (14, 12, 199, 200), (50, 48, 217, 218), (16, 14, 200, 201), (52, 50, 218, 219), (34, 32, 209, 210), (0, 60, 192, 193), (36, 34, 210, 211), (237, 236, 268, 492, 364, 428, 300, 460, 332, 396, 269), (216, 215, 247, 248), (203, 202, 234, 235), (217, 216, 248, 249), (204, 203, 235, 236), (218, 217, 249, 250), (205, 204, 236, 237), (219, 218, 250, 251), (206, 205, 237, 238), (193, 192, 224, 225), (220, 219, 251, 252), (207, 206, 238, 239), (194, 193, 225, 226), (221, 220, 252, 253), (208, 207, 239, 240), (195, 194, 226, 227), (222, 221, 253, 254), (209, 208, 240, 241), (196, 195, 227, 228), (223, 222, 254, 255), (210, 209, 241, 242), (197, 196, 228, 229), (192, 223, 255, 224), (211, 210, 242, 243), (198, 197, 229, 230), (212, 211, 243, 244), (199, 198, 230, 231), (213, 212, 244, 245), (200, 199, 231, 232), (214, 213, 245, 246), (201, 200, 232, 233), (215, 214, 246, 247), (251, 250, 282, 506, 378, 442, 314, 474, 346, 410, 283), (238, 237, 269, 493, 365, 429, 301, 461, 333, 397, 270), (225, 224, 256, 480, 352, 416, 288, 448, 320, 384, 257), (252, 251, 283, 507, 379, 443, 315, 475, 347, 411, 284), (239, 238, 270, 494, 366, 430, 302, 462, 334, 398, 271), (226, 225, 257, 481, 353, 417, 289, 449, 321, 385, 258), (253, 252, 284, 508, 380, 444, 316, 476, 348, 412, 285), (240, 239, 271, 495, 367, 431, 303, 463, 335, 399, 272), (227, 226, 258, 482, 354, 418, 290, 450, 322, 386, 259), (254, 253, 285, 509, 381, 445, 317, 477, 349, 413, 286), (241, 240, 272, 496, 368, 432, 304, 464, 336, 400, 273), (228, 227, 259, 483, 355, 419, 291, 451, 323, 387, 260), (255, 254, 286, 510, 382, 446, 318, 478, 350, 414, 287), (242, 241, 273, 497, 369, 433, 305, 465, 337, 401, 274), (229, 228, 260, 484, 356, 420, 292, 452, 324, 388, 261), (224, 255, 287, 511, 383, 447, 319, 479, 351, 415, 256), (243, 242, 274, 498, 370, 434, 306, 466, 338, 402, 275), (230, 229, 261, 485, 357, 421, 293, 453, 325, 389, 262), (244, 243, 275, 499, 371, 435, 307, 467, 339, 403, 276), (231, 230, 262, 486, 358, 422, 294, 454, 326, 390, 263), (245, 244, 276, 500, 372, 436, 308, 468, 340, 404, 277), (232, 231, 263, 487, 359, 423, 295, 455, 327, 391, 264), (246, 245, 277, 501, 373, 437, 309, 469, 341, 405, 278), (233, 232, 264, 488, 360, 424, 296, 456, 328, 392, 265), (247, 246, 278, 502, 374, 438, 310, 470, 342, 406, 279), (234, 233, 265, 489, 361, 425, 297, 457, 329, 393, 266), (248, 247, 279, 503, 375, 439, 311, 471, 343, 407, 280), (235, 234, 266, 490, 362, 426, 298, 458, 330, 394, 267), (249, 248, 280, 504, 376, 440, 312, 472, 344, 408, 281), (236, 235, 267, 491, 363, 427, 299, 459, 331, 395, 268), (250, 249, 281, 505, 377, 441, 313, 473, 345, 409, 282), (891, 561, 515, 562), (887, 567, 519, 568), (883, 573, 517, 574), (967, 905, 513, 559), (965, 605, 524, 918), (963, 589, 521, 917), (961, 580, 520, 906), (863, 590, 523, 584), (859, 595, 520, 580), (855, 592, 522, 586), (957, 621, 528, 919), (847, 609, 527, 598), (843, 610, 525, 596), (839, 606, 526, 600), (835, 637, 534, 632), (831, 625, 531, 614), (827, 622, 530, 616), (823, 626, 529, 612), (819, 653, 538, 648), (815, 641, 533, 628), (951, 642, 532, 920), (807, 638, 535, 630), (803, 669, 541, 660), (799, 657, 537, 644), (947, 658, 536, 921), (791, 654, 539, 646), (943, 685, 544, 923), (941, 670, 540, 922), (779, 675, 543, 662), (775, 672, 542, 664), (771, 701, 550, 696), (767, 689, 547, 678), (763, 686, 546, 680), (759, 690, 545, 676), (935, 717, 552, 925), (751, 705, 549, 692), (933, 706, 548, 924), (743, 702, 551, 694), (739, 712, 554, 715), (735, 721, 555, 710), (731, 718, 554, 712), (727, 722, 553, 708), (717, 725, 709, 552), (725, 727, 708, 709), (548, 693, 724, 716), (716, 724, 725, 717), (693, 692, 726, 724), (724, 726, 727, 725), (692, 549, 723, 726), (726, 723, 722, 727), (721, 729, 713, 555), (729, 731, 712, 713), (551, 697, 728, 720), (720, 728, 729, 721), (697, 696, 730, 728), (728, 730, 731, 729), (696, 550, 719, 730), (730, 719, 718, 731), (927, 733, 711, 914), (733, 735, 710, 711), (913, 695, 732, 926), (926, 732, 733, 927), (695, 694, 734, 732), (732, 734, 735, 733), (694, 551, 720, 734), (734, 720, 721, 735), (929, 737, 714, 925), (737, 739, 715, 714), (914, 711, 736, 928), (928, 736, 737, 929), (711, 710, 738, 736), (736, 738, 739, 737), (710, 555, 713, 738), (738, 713, 712, 739), (931, 741, 695, 913), (741, 743, 694, 695), (912, 679, 740, 930), (930, 740, 741, 931), (679, 678, 742, 740), (740, 742, 743, 741), (678, 547, 703, 742), (742, 703, 702, 743), (701, 745, 699, 550), (745, 747, 698, 699), (546, 683, 744, 700), (700, 744, 745, 701), (683, 682, 746, 744), (744, 746, 747, 745), (923, 544, 707, 932), (932, 707, 706, 933), (706, 749, 693, 548), (749, 751, 692, 693), (544, 677, 748, 707), (707, 748, 749, 706), (677, 676, 750, 748), (748, 750, 751, 749), (676, 545, 704, 750), (750, 704, 705, 751), (718, 753, 715, 554), (753, 755, 714, 715), (550, 699, 752, 719), (719, 752, 753, 718), (699, 698, 754, 752), (752, 754, 755, 753), (924, 548, 716, 934), (934, 716, 717, 935), (685, 757, 677, 544), (757, 759, 676, 677), (540, 661, 756, 684), (684, 756, 757, 685), (661, 660, 758, 756), (756, 758, 759, 757), (660, 541, 691, 758), (758, 691, 690, 759), (689, 761, 681, 547), (761, 763, 680, 681), (543, 665, 760, 688), (688, 760, 761, 689), (665, 664, 762, 760), (760, 762, 763, 761), (664, 542, 687, 762), (762, 687, 686, 763), (937, 765, 679, 912), (765, 767, 678, 679), (911, 663, 764, 936), (936, 764, 765, 937), (663, 662, 766, 764), (764, 766, 767, 765), (662, 543, 688, 766), (766, 688, 689, 767), (702, 769, 697, 551), (769, 771, 696, 697), (547, 681, 768, 703), (703, 768, 769, 702), (681, 680, 770, 768), (768, 770, 771, 769), (680, 546, 700, 770), (770, 700, 701, 771), (675, 773, 665, 543), (773, 775, 664, 665), (539, 649, 772, 674), (674, 772, 773, 675), (649, 648, 774, 772), (772, 774, 775, 773), (648, 538, 673, 774), (774, 673, 672, 775), (939, 777, 663, 911), (777, 779, 662, 663), (910, 647, 776, 938), (938, 776, 777, 939), (647, 646, 778, 776), (776, 778, 779, 777), (646, 539, 674, 778), (778, 674, 675, 779), (672, 781, 667, 542), (781, 783, 666, 667), (538, 651, 780, 673), (673, 780, 781, 672), (651, 650, 782, 780), (780, 782, 783, 781), (921, 536, 671, 940), (940, 671, 670, 941), (686, 785, 683, 546), (785, 787, 682, 683), (542, 667, 784, 687), (687, 784, 785, 686), (667, 666, 786, 784), (784, 786, 787, 785), (922, 540, 684, 942), (942, 684, 685, 943), (945, 789, 647, 910), (789, 791, 646, 647), (909, 631, 788, 944), (944, 788, 789, 945), (631, 630, 790, 788), (788, 790, 791, 789), (630, 535, 655, 790), (790, 655, 654, 791), (653, 793, 651, 538), (793, 795, 650, 651), (534, 635, 792, 652), (652, 792, 793, 653), (635, 634, 794, 792), (792, 794, 795, 793), (920, 532, 659, 946), (946, 659, 658, 947), (658, 797, 645, 536), (797, 799, 644, 645), (532, 629, 796, 659), (659, 796, 797, 658), (629, 628, 798, 796), (796, 798, 799, 797), (628, 533, 656, 798), (798, 656, 657, 799), (670, 801, 661, 540), (801, 803, 660, 661), (536, 645, 800, 671), (671, 800, 801, 670), (645, 644, 802, 800), (800, 802, 803, 801), (644, 537, 668, 802), (802, 668, 669, 803), (949, 805, 631, 909), (805, 807, 630, 631), (908, 615, 804, 948), (948, 804, 805, 949), (615, 614, 806, 804), (804, 806, 807, 805), (614, 531, 639, 806), (806, 639, 638, 807), (637, 809, 635, 534), (809, 811, 634, 635), (530, 619, 808, 636), (636, 808, 809, 637), (619, 618, 810, 808), (808, 810, 811, 809), (919, 528, 643, 950), (950, 643, 642, 951), (642, 813, 629, 532), (813, 815, 628, 629), (528, 613, 812, 643), (643, 812, 813, 642), (613, 612, 814, 812), (812, 814, 815, 813), (612, 529, 640, 814), (814, 640, 641, 815), (654, 817, 649, 539), (817, 819, 648, 649), (535, 633, 816, 655), (655, 816, 817, 654), (633, 632, 818, 816), (816, 818, 819, 817), (632, 534, 652, 818), (818, 652, 653, 819), (621, 821, 613, 528), (821, 823, 612, 613), (524, 597, 820, 620), (620, 820, 821, 621), (597, 596, 822, 820), (820, 822, 823, 821), (596, 525, 627, 822), (822, 627, 626, 823), (625, 825, 617, 531), (825, 827, 616, 617), (527, 601, 824, 624), (624, 824, 825, 625), (601, 600, 826, 824), (824, 826, 827, 825), (600, 526, 623, 826), (826, 623, 622, 827), (953, 829, 615, 908), (829, 831, 614, 615), (907, 599, 828, 952), (952, 828, 829, 953), (599, 598, 830, 828), (828, 830, 831, 829), (598, 527, 624, 830), (830, 624, 625, 831), (638, 833, 633, 535), (833, 835, 632, 633), (531, 617, 832, 639), (639, 832, 833, 638), (617, 616, 834, 832), (832, 834, 835, 833), (616, 530, 636, 834), (834, 636, 637, 835), (609, 837, 601, 527), (837, 839, 600, 601), (895, 896, 836, 608), (608, 836, 837, 609), (896, 897, 838, 836), (836, 838, 839, 837), (897, 892, 607, 838), (838, 607, 606, 839), (605, 841, 597, 524), (841, 843, 596, 597), (894, 898, 840, 604), (604, 840, 841, 605), (898, 899, 842, 840), (840, 842, 843, 841), (899, 893, 611, 842), (842, 611, 610, 843), (955, 845, 599, 907), (845, 847, 598, 599), (971, 900, 844, 954), (954, 844, 845, 955), (900, 901, 846, 844), (844, 846, 847, 845), (901, 895, 608, 846), (846, 608, 609, 847), (622, 849, 619, 530), (849, 851, 618, 619), (526, 603, 848, 623), (623, 848, 849, 622), (603, 602, 850, 848), (848, 850, 851, 849), (918, 524, 620, 956), (956, 620, 621, 957), (959, 853, 587, 906), (853, 855, 586, 587), (905, 579, 852, 958), (958, 852, 853, 959), (579, 578, 854, 852), (852, 854, 855, 853), (578, 517, 593, 854), (854, 593, 592, 855), (589, 857, 581, 521), (857, 859, 580, 581), (515, 561, 856, 588), (588, 856, 857, 589), (561, 560, 858, 856), (856, 858, 859, 857), (560, 513, 594, 858), (858, 594, 595, 859), (592, 861, 585, 522), (861, 863, 584, 585), (517, 573, 860, 593), (593, 860, 861, 592), (573, 572, 862, 860), (860, 862, 863, 861), (572, 519, 591, 862), (862, 591, 590, 863), (585, 865, 586, 522), (865, 867, 587, 586), (523, 583, 864, 584), (584, 864, 865, 585), (583, 582, 866, 864), (864, 866, 867, 865), (917, 521, 581, 960), (960, 581, 580, 961), (590, 869, 583, 523), (869, 871, 582, 583), (519, 567, 868, 591), (591, 868, 869, 590), (567, 566, 870, 868), (868, 870, 871, 869), (915, 515, 588, 962), (962, 588, 589, 963), (606, 873, 603, 526), (873, 875, 602, 603), (892, 902, 872, 607), (607, 872, 873, 606), (902, 903, 874, 872), (872, 874, 875, 873), (970, 894, 604, 964), (964, 604, 605, 965), (916, 966, 558, 512), (966, 967, 559, 558), (516, 575, 876, 577), (577, 876, 877, 576), (575, 574, 878, 876), (876, 878, 879, 877), (574, 517, 578, 878), (878, 578, 579, 879), (570, 881, 575, 516), (881, 883, 574, 575), (518, 569, 880, 571), (571, 880, 881, 570), (569, 568, 882, 880), (880, 882, 883, 881), (568, 519, 572, 882), (882, 572, 573, 883), (564, 885, 569, 518), (885, 887, 568, 569), (904, 968, 884, 565), (565, 884, 885, 564), (968, 969, 886, 884), (884, 886, 887, 885), (969, 915, 566, 886), (886, 566, 567, 887), (556, 889, 563, 514), (889, 891, 562, 563), (512, 558, 888, 557), (557, 888, 889, 556), (558, 559, 890, 888), (888, 890, 891, 889), (559, 513, 560, 890), (890, 560, 561, 891), (916, 512, 894, 970), (577, 576, 903, 902), (516, 577, 902, 892), (564, 518, 895, 901), (565, 564, 901, 900), (904, 565, 900, 971), (556, 514, 893, 899), (557, 556, 899, 898), (512, 557, 898, 894), (570, 516, 892, 897), (571, 570, 897, 896), (518, 571, 896, 895), (514, 904, 971, 893), (576, 916, 970, 903), (562, 515, 915, 969), (563, 562, 969, 968), (514, 563, 968, 904), (877, 879, 967, 966), (576, 877, 966, 916), (874, 964, 965, 875), (903, 970, 964, 874), (870, 962, 963, 871), (566, 915, 962, 870), (866, 960, 961, 867), (582, 917, 960, 866), (594, 958, 959, 595), (513, 905, 958, 594), (595, 959, 906, 520), (850, 956, 957, 851), (602, 918, 956, 850), (611, 954, 955, 610), (893, 971, 954, 611), (610, 955, 907, 525), (627, 952, 953, 626), (525, 907, 952, 627), (626, 953, 908, 529), (810, 950, 951, 811), (618, 919, 950, 810), (640, 948, 949, 641), (529, 908, 948, 640), (641, 949, 909, 533), (794, 946, 947, 795), (634, 920, 946, 794), (656, 944, 945, 657), (533, 909, 944, 656), (657, 945, 910, 537), (786, 942, 943, 787), (666, 922, 942, 786), (782, 940, 941, 783), (650, 921, 940, 782), (668, 938, 939, 669), (537, 910, 938, 668), (669, 939, 911, 541), (691, 936, 937, 690), (541, 911, 936, 691), (690, 937, 912, 545), (754, 934, 935, 755), (698, 924, 934, 754), (746, 932, 933, 747), (682, 923, 932, 746), (704, 930, 931, 705), (545, 912, 930, 704), (705, 931, 913, 549), (708, 928, 929, 709), (553, 914, 928, 708), (709, 929, 925, 552), (723, 926, 927, 722), (549, 913, 926, 723), (722, 927, 914, 553), (747, 933, 924, 698), (755, 935, 925, 714), (783, 941, 922, 666), (787, 943, 923, 682), (795, 947, 921, 650), (811, 951, 920, 634), (851, 957, 919, 618), (867, 961, 906, 587), (871, 963, 917, 582), (875, 965, 918, 602), (879, 579, 905, 967)])
_uv = me_cylinder_001.uv_layers.new(name='UVMap')
_uv.uv.foreach_set('vector', [0.03125, 0.5461, 0.03125, 1.0, 0.0, 1.0, 0.0, 0.5461, 0.9375, 0.5461, 0.9375, 1.0, 0.9062, 1.0, 0.9062, 0.5461, 0.9062, 0.5461, 0.9062, 1.0, 0.875, 1.0, 0.875, 0.5461, 0.875, 0.5461, 0.875, 1.0, 0.8438, 1.0, 0.8438, 0.5461, 0.8438, 0.5461, 0.8438, 1.0, 0.8125, 1.0, 0.8125, 0.5461, 0.8125, 0.5461, 0.8125, 1.0, 0.7812, 1.0, 0.7812, 0.5461, 0.7812, 0.5461, 0.7812, 1.0, 0.75, 1.0, 0.75, 0.5461, 0.75, 0.5461, 0.75, 1.0, 0.7188, 1.0, 0.7188, 0.5461, 0.7188, 0.5461, 0.7188, 1.0, 0.6875, 1.0, 0.6875, 0.5461, 0.6875, 0.5461, 0.6875, 1.0, 0.6562, 1.0, 0.6562, 0.5461, 0.6562, 0.5461, 0.6562, 1.0, 0.625, 1.0, 0.625, 0.5461, 0.625, 0.5461, 0.625, 1.0, 0.5938, 1.0, 0.5938, 0.5461, 0.5938, 0.5461, 0.5938, 1.0, 0.5625, 1.0, 0.5625, 0.5461, 0.5625, 0.5461, 0.5625, 1.0, 0.5312, 1.0, 0.5312, 0.5461, 0.5312, 0.5461, 0.5312, 1.0, 0.5, 1.0, 0.5, 0.5461, 0.5, 0.5461, 0.5, 1.0, 0.4688, 1.0, 0.4688, 0.5461, 0.4688, 0.5461, 0.4688, 1.0, 0.4375, 1.0, 0.4375, 0.5461, 0.4375, 0.5461, 0.4375, 1.0, 0.4062, 1.0, 0.4062, 0.5461, 0.4063, 0.5461, 0.4062, 1.0, 0.375, 1.0, 0.375, 0.5461, 0.375, 0.5461, 0.375, 1.0, 0.3438, 1.0, 0.3438, 0.5461, 0.3438, 0.5461, 0.3438, 1.0, 0.3125, 1.0, 0.3125, 0.5461, 0.3125, 0.5461, 0.3125, 1.0, 0.2812, 1.0, 0.2812, 0.5461, 0.2812, 0.5461, 0.2812, 1.0, 0.25, 1.0, 0.25, 0.5461, 0.25, 0.5461, 0.25, 1.0, 0.2188, 1.0, 0.2188, 0.5461, 0.2188, 0.5461, 0.2188, 1.0, 0.1875, 1.0, 0.1875, 0.5461, 0.1875, 0.5461, 0.1875, 1.0, 0.1562, 1.0, 0.1562, 0.5461, 0.1562, 0.5461, 0.1562, 1.0, 0.125, 1.0, 0.125, 0.5461, 0.125, 0.5461, 0.125, 1.0, 0.09375, 1.0, 0.09375, 0.5461, 0.09375, 0.5461, 0.09375, 1.0, 0.0625, 1.0, 0.0625, 0.5461, 0.0625, 0.5461, 0.0625, 1.0, 0.03125, 1.0, 0.03125, 0.5461, 0.09375, 1.0, 0.125, 1.0, 0.125, 1.0, 0.09375, 1.0, 0.3096, 0.5, 0.2841, 0.5, 0.2841, 0.5, 0.3096, 0.5, 0.9688, 0.5461, 0.9688, 1.0, 0.9375, 1.0, 0.9375, 0.5461, 1.0, 0.5461, 1.0, 1.0, 0.9688, 1.0, 0.9688, 0.5461, 0.9375, 1.0, 0.9688, 1.0, 0.9688, 1.0, 0.9375, 1.0, 0.7812, 1.0, 0.8125, 1.0, 0.8125, 1.0, 0.7812, 1.0, 0.5, 1.0, 0.5312, 1.0, 0.5312, 1.0, 0.5, 1.0, 0.2188, 1.0, 0.25, 1.0, 0.25, 1.0, 0.2188, 1.0, 0.0, 1.0, 0.03125, 1.0, 0.03125, 1.0, 0.0, 1.0, 0.625, 1.0, 0.6562, 1.0, 0.6562, 1.0, 0.625, 1.0, 0.3438, 1.0, 0.375, 1.0, 0.375, 1.0, 0.3438, 1.0, 0.0625, 1.0, 0.09375, 1.0, 0.09375, 1.0, 0.0625, 1.0, 0.75, 1.0, 0.7812, 1.0, 0.7812, 1.0, 0.75, 1.0, 0.4688, 1.0, 0.5, 1.0, 0.5, 1.0, 0.4688, 1.0, 0.1875, 1.0, 0.2188, 1.0, 0.2188, 1.0, 0.1875, 1.0, 0.875, 1.0, 0.9062, 1.0, 0.9062, 1.0, 0.875, 1.0, 0.5938, 1.0, 0.625, 1.0, 0.625, 1.0, 0.5938, 1.0, 0.3125, 1.0, 0.3438, 1.0, 0.3438, 1.0, 0.3125, 1.0, 0.03125, 1.0, 0.0625, 1.0, 0.0625, 1.0, 0.03125, 1.0, 0.7188, 1.0, 0.75, 1.0, 0.75, 1.0, 0.7188, 1.0, 0.4375, 1.0, 0.4688, 1.0, 0.4688, 1.0, 0.4375, 1.0, 0.1562, 1.0, 0.1875, 1.0, 0.1875, 1.0, 0.1562, 1.0, 0.8438, 1.0, 0.875, 1.0, 0.875, 1.0, 0.8438, 1.0, 0.5625, 1.0, 0.5938, 1.0, 0.5938, 1.0, 0.5625, 1.0, 0.2812, 1.0, 0.3125, 1.0, 0.3125, 1.0, 0.2813, 1.0, 0.6875, 1.0, 0.7188, 1.0, 0.7188, 1.0, 0.6875, 1.0, 0.4062, 1.0, 0.4375, 1.0, 0.4375, 1.0, 0.4062, 1.0, 0.125, 1.0, 0.1562, 1.0, 0.1562, 1.0, 0.125, 1.0, 0.8125, 1.0, 0.8438, 1.0, 0.8438, 1.0, 0.8125, 1.0, 0.5312, 1.0, 0.5625, 1.0, 0.5625, 1.0, 0.5312, 1.0, 0.25, 1.0, 0.2812, 1.0, 0.2812, 1.0, 0.25, 1.0, 0.9062, 1.0, 0.9375, 1.0, 0.9375, 1.0, 0.9062, 1.0, 0.6562, 1.0, 0.6875, 1.0, 0.6875, 1.0, 0.6562, 1.0, 0.375, 1.0, 0.4062, 1.0, 0.4062, 1.0, 0.375, 1.0, 0.2968, 0.4854, 0.25, 0.49, 0.25, 0.364, 0.2722, 0.3618, 0.3418, 0.4717, 0.2968, 0.4854, 0.2722, 0.3618, 0.2936, 0.3554, 0.3833, 0.4496, 0.3418, 0.4717, 0.2936, 0.3554, 0.3134, 0.3448, 0.4197, 0.4197, 0.3833, 0.4496, 0.3134, 0.3448, 0.3306, 0.3306, 0.4496, 0.3833, 0.4197, 0.4197, 0.3306, 0.3306, 0.3448, 0.3134, 0.4717, 0.3418, 0.4496, 0.3833, 0.3448, 0.3134, 0.3554, 0.2936, 0.4854, 0.2968, 0.4717, 0.3418, 0.3554, 0.2936, 0.3618, 0.2722, 0.49, 0.25, 0.4854, 0.2968, 0.3618, 0.2722, 0.364, 0.25, 0.4854, 0.2032, 0.49, 0.25, 0.364, 0.25, 0.3618, 0.2278, 0.4717, 0.1582, 0.4854, 0.2032, 0.3618, 0.2278, 0.3554, 0.2064, 0.4496, 0.1167, 0.4717, 0.1582, 0.3554, 0.2064, 0.3448, 0.1866, 0.4197, 0.08029, 0.4496, 0.1167, 0.3448, 0.1866, 0.3306, 0.1694, 0.3833, 0.05045, 0.4197, 0.08029, 0.3306, 0.1694, 0.3134, 0.1552, 0.3418, 0.02827, 0.3833, 0.05045, 0.3134, 0.1552, 0.2936, 0.1446, 0.2968, 0.01461, 0.3418, 0.02827, 0.2936, 0.1446, 0.2722, 0.1382, 0.25, 0.01, 0.2968, 0.01461, 0.2722, 0.1382, 0.25, 0.136, 0.2032, 0.01461, 0.25, 0.01, 0.25, 0.136, 0.2278, 0.1382, 0.1582, 0.02827, 0.2032, 0.01461, 0.2278, 0.1382, 0.2064, 0.1446, 0.1167, 0.05045, 0.1582, 0.02827, 0.2064, 0.1446, 0.1866, 0.1552, 0.08029, 0.08029, 0.1167, 0.05045, 0.1866, 0.1552, 0.1694, 0.1694, 0.05045, 0.1167, 0.08029, 0.08029, 0.1694, 0.1694, 0.1552, 0.1866, 0.02827, 0.1582, 0.05045, 0.1167, 0.1552, 0.1866, 0.1446, 0.2064, 0.01461, 0.2032, 0.02827, 0.1582, 0.1446, 0.2064, 0.1382, 0.2278, 0.01, 0.25, 0.01461, 0.2032, 0.1382, 0.2278, 0.136, 0.25, 0.01461, 0.2968, 0.01, 0.25, 0.136, 0.25, 0.1382, 0.2722, 0.02827, 0.3418, 0.01461, 0.2968, 0.1382, 0.2722, 0.1446, 0.2936, 0.05045, 0.3833, 0.02827, 0.3418, 0.1446, 0.2936, 0.1552, 0.3134, 0.08029, 0.4197, 0.05045, 0.3833, 0.1552, 0.3134, 0.1694, 0.3306, 0.1167, 0.4496, 0.08029, 0.4197, 0.1694, 0.3306, 0.1866, 0.3448, 0.1582, 0.4717, 0.1167, 0.4496, 0.1866, 0.3448, 0.2064, 0.3554, 0.2032, 0.4854, 0.1582, 0.4717, 0.2064, 0.3554, 0.2278, 0.3618, 0.25, 0.49, 0.2032, 0.4854, 0.2278, 0.3618, 0.25, 0.364, 0.9688, 1.0, 1.0, 1.0, 1.0, 1.0, 0.9688, 1.0, 1.0, 0.5461, 0.9688, 0.5461, 0.9716, 0.5, 0.9971, 0.5, 0.9688, 0.5461, 0.9375, 0.5461, 0.9404, 0.5, 0.9659, 0.5, 0.9375, 0.5461, 0.9062, 0.5461, 0.9091, 0.5, 0.9346, 0.5, 0.9062, 0.5461, 0.875, 0.5461, 0.8779, 0.5, 0.9034, 0.5, 0.875, 0.5461, 0.8438, 0.5461, 0.8466, 0.5, 0.8721, 0.5, 0.8438, 0.5461, 0.8125, 0.5461, 0.8154, 0.5, 0.8409, 0.5, 0.8125, 0.5461, 0.7812, 0.5461, 0.7841, 0.5, 0.8096, 0.5, 0.7812, 0.5461, 0.75, 0.5461, 0.7529, 0.5, 0.7784, 0.5, 0.75, 0.5461, 0.7188, 0.5461, 0.7216, 0.5, 0.7471, 0.5, 0.7188, 0.5461, 0.6875, 0.5461, 0.6904, 0.5, 0.7159, 0.5, 0.6875, 0.5461, 0.6562, 0.5461, 0.6591, 0.5, 0.6846, 0.5, 0.6562, 0.5461, 0.625, 0.5461, 0.6279, 0.5, 0.6534, 0.5, 0.625, 0.5461, 0.5938, 0.5461, 0.5966, 0.5, 0.6221, 0.5, 0.5938, 0.5461, 0.5625, 0.5461, 0.5654, 0.5, 0.5909, 0.5, 0.5625, 0.5461, 0.5312, 0.5461, 0.5341, 0.5, 0.5596, 0.5, 0.5312, 0.5461, 0.5, 0.5461, 0.5029, 0.5, 0.5284, 0.5, 0.5, 0.5461, 0.4688, 0.5461, 0.4716, 0.5, 0.4971, 0.5, 0.4688, 0.5461, 0.4375, 0.5461, 0.4404, 0.5, 0.4659, 0.5, 0.4375, 0.5461, 0.4062, 0.5461, 0.4091, 0.5, 0.4346, 0.5, 0.4063, 0.5461, 0.375, 0.5461, 0.3779, 0.5, 0.4034, 0.5, 0.375, 0.5461, 0.3438, 0.5461, 0.3466, 0.5, 0.3721, 0.5, 0.3438, 0.5461, 0.3125, 0.5461, 0.3154, 0.5, 0.3409, 0.5, 0.3125, 0.5461, 0.2812, 0.5461, 0.2841, 0.5, 0.3096, 0.5, 0.2812, 0.5461, 0.25, 0.5461, 0.2529, 0.5, 0.2784, 0.5, 0.25, 0.5461, 0.2188, 0.5461, 0.2216, 0.5, 0.2471, 0.5, 0.2188, 0.5461, 0.1875, 0.5461, 0.1904, 0.5, 0.2159, 0.5, 0.1875, 0.5461, 0.1562, 0.5461, 0.1591, 0.5, 0.1846, 0.5, 0.1562, 0.5461, 0.125, 0.5461, 0.1279, 0.5, 0.1534, 0.5, 0.125, 0.5461, 0.09375, 0.5461, 0.09664, 0.5, 0.1221, 0.5, 0.09375, 0.5461, 0.0625, 0.5461, 0.06539, 0.5, 0.09086, 0.5, 0.0625, 0.5461, 0.03125, 0.5461, 0.03414, 0.5, 0.05961, 0.5, 0.03125, 0.5461, 0.0, 0.5461, 0.002895, 0.5, 0.02836, 0.5, 0.7784, 0.5, 0.7529, 0.5, 0.7529, 0.5, 0.7784, 0.5, 0.4971, 0.5, 0.4716, 0.5, 0.4716, 0.5, 0.4971, 0.5, 0.2159, 0.5, 0.1904, 0.5, 0.1904, 0.5, 0.2159, 0.5, 0.9034, 0.5, 0.8779, 0.5, 0.8779, 0.5, 0.9034, 0.5, 0.6221, 0.5, 0.5966, 0.5, 0.5966, 0.5, 0.6221, 0.5, 0.3409, 0.5, 0.3154, 0.5, 0.3154, 0.5, 0.3409, 0.5, 0.05961, 0.5, 0.03414, 0.5, 0.03414, 0.5, 0.05961, 0.5, 0.7471, 0.5, 0.7216, 0.5, 0.7216, 0.5, 0.7471, 0.5, 0.4659, 0.5, 0.4404, 0.5, 0.4404, 0.5, 0.4659, 0.5, 0.1846, 0.5, 0.1591, 0.5, 0.1591, 0.5, 0.1846, 0.5, 0.02836, 0.5, 0.002895, 0.5, 0.002895, 0.5, 0.02836, 0.5, 0.8721, 0.5, 0.8466, 0.5, 0.8466, 0.5, 0.8721, 0.5, 0.5909, 0.5, 0.5654, 0.5, 0.5654, 0.5, 0.5909, 0.5, 0.3096, 0.5, 0.2841, 0.5, 0.2841, 0.5, 0.3096, 0.5, 0.9971, 0.5, 0.9716, 0.5, 0.9716, 0.5, 0.9971, 0.5, 0.7159, 0.5, 0.6904, 0.5, 0.6904, 0.5, 0.7159, 0.5, 0.4346, 0.5, 0.4091, 0.5, 0.4091, 0.5, 0.4346, 0.5, 0.1534, 0.5, 0.1279, 0.5, 0.1279, 0.5, 0.1534, 0.5, 0.8409, 0.5, 0.8154, 0.5, 0.8154, 0.5, 0.8409, 0.5, 0.5596, 0.5, 0.5341, 0.5, 0.5341, 0.5, 0.5596, 0.5, 0.2784, 0.5, 0.2529, 0.5, 0.2529, 0.5, 0.2784, 0.5, 0.9659, 0.5, 0.9404, 0.5, 0.9404, 0.5, 0.9659, 0.5, 0.6846, 0.5, 0.6591, 0.5, 0.6591, 0.5, 0.6846, 0.5, 0.4034, 0.5, 0.3779, 0.5, 0.3779, 0.5, 0.4034, 0.5, 0.1221, 0.5, 0.09664, 0.5, 0.09664, 0.5, 0.1221, 0.5, 0.8096, 0.5, 0.7841, 0.5, 0.7841, 0.5, 0.8096, 0.5, 0.5284, 0.5, 0.5029, 0.5, 0.5029, 0.5, 0.5284, 0.5, 0.2471, 0.5, 0.2216, 0.5, 0.2216, 0.5, 0.2471, 0.5, 0.9346, 0.5, 0.9091, 0.5, 0.9091, 0.5, 0.9346, 0.5, 0.6534, 0.5, 0.6279, 0.5, 0.6279, 0.5, 0.6534, 0.5, 0.3721, 0.5, 0.3466, 0.5, 0.3466, 0.5, 0.3721, 0.5, 0.09086, 0.5, 0.06539, 0.5, 0.06539, 0.5, 0.09086, 0.5, 0.3096, 0.5, 0.2841, 0.5, 0.2841, 0.5, 0.3096, 0.5, 0.8721, 0.5, 0.8466, 0.5, 0.8466, 0.5, 0.8721, 0.5, 0.3409, 0.5, 0.3154, 0.5, 0.3154, 0.5, 0.3409, 0.5, 0.9034, 0.5, 0.8779, 0.5, 0.8779, 0.5, 0.9034, 0.5, 0.05961, 0.5, 0.03414, 0.5, 0.03414, 0.5, 0.05961, 0.5, 0.6221, 0.5, 0.5966, 0.5, 0.5966, 0.5, 0.6221, 0.5, 0.09086, 0.5, 0.06539, 0.5, 0.06539, 0.5, 0.09086, 0.5, 0.6534, 0.5, 0.6279, 0.5, 0.6279, 0.5, 0.6534, 0.5, 0.3721, 0.5, 0.3466, 0.5, 0.3466, 0.5, 0.3721, 0.5, 0.9346, 0.5, 0.9091, 0.5, 0.9091, 0.5, 0.9346, 0.5, 0.4034, 0.5, 0.3779, 0.5, 0.3779, 0.5, 0.4034, 0.5, 0.9659, 0.5, 0.9404, 0.5, 0.9404, 0.5, 0.9659, 0.5, 0.1221, 0.5, 0.09664, 0.5, 0.09664, 0.5, 0.1221, 0.5, 0.6846, 0.5, 0.6591, 0.5, 0.6591, 0.5, 0.6846, 0.5, 0.1534, 0.5, 0.1279, 0.5, 0.1279, 0.5, 0.1534, 0.5, 0.7159, 0.5, 0.6904, 0.5, 0.6904, 0.5, 0.7159, 0.5, 0.4346, 0.5, 0.4091, 0.5, 0.4091, 0.5, 0.4346, 0.5, 0.9971, 0.5, 0.9716, 0.5, 0.9716, 0.5, 0.9971, 0.5, 0.4659, 0.5, 0.4404, 0.5, 0.4404, 0.5, 0.4659, 0.5, 0.1846, 0.5, 0.1591, 0.5, 0.1591, 0.5, 0.1846, 0.5, 0.7471, 0.5, 0.7216, 0.5, 0.7216, 0.5, 0.7471, 0.5, 0.2159, 0.5, 0.1904, 0.5, 0.1904, 0.5, 0.2159, 0.5, 0.7784, 0.5, 0.7529, 0.5, 0.7529, 0.5, 0.7784, 0.5, 0.4971, 0.5, 0.4716, 0.5, 0.4716, 0.5, 0.4971, 0.5, 0.5284, 0.5, 0.5029, 0.5, 0.5029, 0.5, 0.5284, 0.5, 0.2471, 0.5, 0.2216, 0.5, 0.2216, 0.5, 0.2471, 0.5, 0.8096, 0.5, 0.7841, 0.5, 0.7841, 0.5, 0.8096, 0.5, 0.2784, 0.5, 0.2529, 0.5, 0.2529, 0.5, 0.2784, 0.5, 0.8409, 0.5, 0.8154, 0.5, 0.8154, 0.5, 0.8409, 0.5, 0.5596, 0.5, 0.5341, 0.5, 0.5341, 0.5, 0.5596, 0.5, 0.02836, 0.5, 0.002895, 0.5, 0.002895, 0.5, 0.02836, 0.5, 0.5909, 0.5, 0.5654, 0.5, 0.5654, 0.5, 0.5909, 0.5, 0.4034, 0.5, 0.3779, 0.5, 0.3779, 0.5, 0.3811, 0.5, 0.3843, 0.5, 0.3874, 0.5, 0.3906, 0.5, 0.3938, 0.5, 0.397, 0.5, 0.4002, 0.5, 0.4034, 0.5, 0.7471, 0.5, 0.7216, 0.5, 0.7216, 0.5, 0.7471, 0.5, 0.3409, 0.5, 0.3154, 0.5, 0.3154, 0.5, 0.3409, 0.5, 0.7784, 0.5, 0.7529, 0.5, 0.7529, 0.5, 0.7784, 0.5, 0.3721, 0.5, 0.3466, 0.5, 0.3466, 0.5, 0.3721, 0.5, 0.8096, 0.5, 0.7841, 0.5, 0.7841, 0.5, 0.8096, 0.5, 0.4034, 0.5, 0.3779, 0.5, 0.3779, 0.5, 0.4034, 0.5, 0.8409, 0.5, 0.8154, 0.5, 0.8154, 0.5, 0.8409, 0.5, 0.4346, 0.5, 0.4091, 0.5, 0.4091, 0.5, 0.4346, 0.5, 0.02836, 0.5, 0.002895, 0.5, 0.002895, 0.5, 0.02836, 0.5, 0.8721, 0.5, 0.8466, 0.5, 0.8466, 0.5, 0.8721, 0.5, 0.4659, 0.5, 0.4404, 0.5, 0.4404, 0.5, 0.4659, 0.5, 0.05961, 0.5, 0.03414, 0.5, 0.03414, 0.5, 0.05961, 0.5, 0.9034, 0.5, 0.8779, 0.5, 0.8779, 0.5, 0.9034, 0.5, 0.4971, 0.5, 0.4716, 0.5, 0.4716, 0.5, 0.4971, 0.5, 0.09086, 0.5, 0.06539, 0.5, 0.06539, 0.5, 0.09086, 0.5, 0.9346, 0.5, 0.9091, 0.5, 0.9091, 0.5, 0.9346, 0.5, 0.5284, 0.5, 0.5029, 0.5, 0.5029, 0.5, 0.5284, 0.5, 0.1221, 0.5, 0.09664, 0.5, 0.09664, 0.5, 0.1221, 0.5, 0.9659, 0.5, 0.9404, 0.5, 0.9404, 0.5, 0.9659, 0.5, 0.5596, 0.5, 0.5341, 0.5, 0.5341, 0.5, 0.5596, 0.5, 0.1534, 0.5, 0.1279, 0.5, 0.1279, 0.5, 0.1534, 0.5, 0.9971, 0.5, 0.9716, 0.5, 0.9716, 0.5, 0.9971, 0.5, 0.5909, 0.5, 0.5654, 0.5, 0.5654, 0.5, 0.5909, 0.5, 0.1846, 0.5, 0.1591, 0.5, 0.1591, 0.5, 0.1846, 0.5, 0.6221, 0.5, 0.5966, 0.5, 0.5966, 0.5, 0.6221, 0.5, 0.2159, 0.5, 0.1904, 0.5, 0.1904, 0.5, 0.2159, 0.5, 0.6534, 0.5, 0.6279, 0.5, 0.6279, 0.5, 0.6534, 0.5, 0.2471, 0.5, 0.2216, 0.5, 0.2216, 0.5, 0.2471, 0.5, 0.6846, 0.5, 0.6591, 0.5, 0.6591, 0.5, 0.6846, 0.5, 0.2784, 0.5, 0.2529, 0.5, 0.2529, 0.5, 0.2784, 0.5, 0.7159, 0.5, 0.6904, 0.5, 0.6904, 0.5, 0.7159, 0.5, 0.8409, 0.5, 0.8154, 0.5, 0.8154, 0.5, 0.8186, 0.5, 0.8218, 0.5, 0.8249, 0.5, 0.8281, 0.5, 0.8313, 0.5, 0.8345, 0.5, 0.8377, 0.5, 0.8409, 0.5, 0.4346, 0.5, 0.4091, 0.5, 0.4091, 0.5, 0.4123, 0.5, 0.4155, 0.5, 0.4187, 0.5, 0.4219, 0.5, 0.4251, 0.5, 0.4282, 0.5, 0.4314, 0.5, 0.4346, 0.5, 0.02836, 0.5, 0.002895, 0.5, 0.002895, 0.5, 0.006077, 0.5, 0.00926, 0.5, 0.01244, 0.5, 0.01562, 0.5, 0.01881, 0.5, 0.02199, 0.5, 0.02517, 0.5, 0.02836, 0.5, 0.8721, 0.5, 0.8466, 0.5, 0.8466, 0.5, 0.8498, 0.5, 0.853, 0.5, 0.8562, 0.5, 0.8594, 0.5, 0.8626, 0.5, 0.8657, 0.5, 0.8689, 0.5, 0.8721, 0.5, 0.4659, 0.5, 0.4404, 0.5, 0.4404, 0.5, 0.4436, 0.5, 0.4468, 0.5, 0.4499, 0.5, 0.4531, 0.5, 0.4563, 0.5, 0.4595, 0.5, 0.4627, 0.5, 0.4659, 0.5, 0.05961, 0.5, 0.03414, 0.5, 0.03414, 0.5, 0.03733, 0.5, 0.04051, 0.5, 0.04369, 0.5, 0.04687, 0.5, 0.05006, 0.5, 0.05324, 0.5, 0.05642, 0.5, 0.05961, 0.5, 0.9034, 0.5, 0.8779, 0.5, 0.8779, 0.5, 0.8811, 0.5, 0.8843, 0.5, 0.8874, 0.5, 0.8906, 0.5, 0.8938, 0.5, 0.897, 0.5, 0.9002, 0.5, 0.9034, 0.5, 0.4971, 0.5, 0.4716, 0.5, 0.4716, 0.5, 0.4748, 0.5, 0.478, 0.5, 0.4812, 0.5, 0.4844, 0.5, 0.4876, 0.5, 0.4907, 0.5, 0.4939, 0.5, 0.4971, 0.5, 0.09086, 0.5, 0.06539, 0.5, 0.06539, 0.5, 0.06858, 0.5, 0.07176, 0.5, 0.07494, 0.5, 0.07813, 0.5, 0.08131, 0.5, 0.08449, 0.5, 0.08767, 0.5, 0.09086, 0.5, 0.9346, 0.5, 0.9091, 0.5, 0.9091, 0.5, 0.9123, 0.5, 0.9155, 0.5, 0.9187, 0.5, 0.9219, 0.5, 0.9251, 0.5, 0.9282, 0.5, 0.9314, 0.5, 0.9346, 0.5, 0.5284, 0.5, 0.5029, 0.5, 0.5029, 0.5, 0.5061, 0.5, 0.5093, 0.5, 0.5124, 0.5, 0.5156, 0.5, 0.5188, 0.5, 0.522, 0.5, 0.5252, 0.5, 0.5284, 0.5, 0.1221, 0.5, 0.09664, 0.5, 0.09664, 0.5, 0.09983, 0.5, 0.103, 0.5, 0.1062, 0.5, 0.1094, 0.5, 0.1126, 0.5, 0.1157, 0.5, 0.1189, 0.5, 0.1221, 0.5, 0.9659, 0.5, 0.9404, 0.5, 0.9404, 0.5, 0.9436, 0.5, 0.9468, 0.5, 0.9499, 0.5, 0.9531, 0.5, 0.9563, 0.5, 0.9595, 0.5, 0.9627, 0.5, 0.9659, 0.5, 0.5596, 0.5, 0.5341, 0.5, 0.5341, 0.5, 0.5373, 0.5, 0.5405, 0.5, 0.5437, 0.5, 0.5469, 0.5, 0.5501, 0.5, 0.5532, 0.5, 0.5564, 0.5, 0.5596, 0.5, 0.1534, 0.5, 0.1279, 0.5, 0.1279, 0.5, 0.1311, 0.5, 0.1343, 0.5, 0.1374, 0.5, 0.1406, 0.5, 0.1438, 0.5, 0.147, 0.5, 0.1502, 0.5, 0.1534, 0.5, 0.9971, 0.5, 0.9716, 0.5, 0.9716, 0.5, 0.9748, 0.5, 0.978, 0.5, 0.9812, 0.5, 0.9844, 0.5, 0.9876, 0.5, 0.9907, 0.5, 0.9939, 0.5, 0.9971, 0.5, 0.5909, 0.5, 0.5654, 0.5, 0.5654, 0.5, 0.5686, 0.5, 0.5718, 0.5, 0.5749, 0.5, 0.5781, 0.5, 0.5813, 0.5, 0.5845, 0.5, 0.5877, 0.5, 0.5909, 0.5, 0.1846, 0.5, 0.1591, 0.5, 0.1591, 0.5, 0.1623, 0.5, 0.1655, 0.5, 0.1687, 0.5, 0.1719, 0.5, 0.1751, 0.5, 0.1782, 0.5, 0.1814, 0.5, 0.1846, 0.5, 0.6221, 0.5, 0.5966, 0.5, 0.5966, 0.5, 0.5998, 0.5, 0.603, 0.5, 0.6062, 0.5, 0.6094, 0.5, 0.6126, 0.5, 0.6157, 0.5, 0.6189, 0.5, 0.6221, 0.5, 0.2159, 0.5, 0.1904, 0.5, 0.1904, 0.5, 0.1936, 0.5, 0.1968, 0.5, 0.1999, 0.5, 0.2031, 0.5, 0.2063, 0.5, 0.2095, 0.5, 0.2127, 0.5, 0.2159, 0.5, 0.6534, 0.5, 0.6279, 0.5, 0.6279, 0.5, 0.6311, 0.5, 0.6343, 0.5, 0.6374, 0.5, 0.6406, 0.5, 0.6438, 0.5, 0.647, 0.5, 0.6502, 0.5, 0.6534, 0.5, 0.2471, 0.5, 0.2216, 0.5, 0.2216, 0.5, 0.2248, 0.5, 0.228, 0.5, 0.2312, 0.5, 0.2344, 0.5, 0.2376, 0.5, 0.2407, 0.5, 0.2439, 0.5, 0.2471, 0.5, 0.6846, 0.5, 0.6591, 0.5, 0.6591, 0.5, 0.6623, 0.5, 0.6655, 0.5, 0.6687, 0.5, 0.6719, 0.5, 0.6751, 0.5, 0.6782, 0.5, 0.6814, 0.5, 0.6846, 0.5, 0.2784, 0.5, 0.2529, 0.5, 0.2529, 0.5, 0.2561, 0.5, 0.2593, 0.5, 0.2624, 0.5, 0.2656, 0.5, 0.2688, 0.5, 0.272, 0.5, 0.2752, 0.5, 0.2784, 0.5, 0.7159, 0.5, 0.6904, 0.5, 0.6904, 0.5, 0.6936, 0.5, 0.6968, 0.5, 0.6999, 0.5, 0.7031, 0.5, 0.7063, 0.5, 0.7095, 0.5, 0.7127, 0.5, 0.7159, 0.5, 0.3096, 0.5, 0.2841, 0.5, 0.2841, 0.5, 0.2873, 0.5, 0.2905, 0.5, 0.2937, 0.5, 0.2969, 0.5, 0.3001, 0.5, 0.3032, 0.5, 0.3064, 0.5, 0.3096, 0.5, 0.7471, 0.5, 0.7216, 0.5, 0.7216, 0.5, 0.7248, 0.5, 0.728, 0.5, 0.7312, 0.5, 0.7344, 0.5, 0.7376, 0.5, 0.7407, 0.5, 0.7439, 0.5, 0.7471, 0.5, 0.3409, 0.5, 0.3154, 0.5, 0.3154, 0.5, 0.3186, 0.5, 0.3218, 0.5, 0.3249, 0.5, 0.3281, 0.5, 0.3313, 0.5, 0.3345, 0.5, 0.3377, 0.5, 0.3409, 0.5, 0.7784, 0.5, 0.7529, 0.5, 0.7529, 0.5, 0.7561, 0.5, 0.7593, 0.5, 0.7624, 0.5, 0.7656, 0.5, 0.7688, 0.5, 0.772, 0.5, 0.7752, 0.5, 0.7784, 0.5, 0.3721, 0.5, 0.3466, 0.5, 0.3466, 0.5, 0.3498, 0.5, 0.353, 0.5, 0.3562, 0.5, 0.3594, 0.5, 0.3626, 0.5, 0.3657, 0.5, 0.3689, 0.5, 0.3721, 0.5, 0.8096, 0.5, 0.7841, 0.5, 0.7841, 0.5, 0.7873, 0.5, 0.7905, 0.5, 0.7937, 0.5, 0.7969, 0.5, 0.8001, 0.5, 0.8032, 0.5, 0.8064, 0.5, 0.8096, 0.5, 0.5417, 0.1667, 0.625, 0.1667, 0.625, 0.25, 0.5417, 0.25, 0.5417, 0.4167, 0.625, 0.4167, 0.625, 0.5, 0.5417, 0.5, 0.5417, 0.6667, 0.625, 0.6667, 0.625, 0.75, 0.5417, 0.75, 0.5417, 0.9167, 0.625, 0.9167, 0.625, 1.0, 0.5417, 1.0, 0.375, 0.9167, 0.375, 1.0, 0.375, 1.0, 0.375, 0.9167, 0.625, 0.3333, 0.625, 0.25, 0.625, 0.25, 0.625, 0.3333, 0.7917, 0.6667, 0.875, 0.6667, 0.875, 0.75, 0.7917, 0.75, 0.625, 0.5833, 0.625, 0.5, 0.625, 0.5, 0.625, 0.5833, 0.625, 0.08333, 0.625, 0.0, 0.625, 0.0, 0.625, 0.08333, 0.625, 0.8333, 0.625, 0.75, 0.625, 0.75, 0.625, 0.8333, 0.375, 0.9167, 0.375, 1.0, 0.375, 1.0, 0.375, 0.9167, 0.375, 0.4167, 0.375, 0.5, 0.375, 0.5, 0.375, 0.4167, 0.375, 0.1667, 0.375, 0.25, 0.375, 0.25, 0.375, 0.1667, 0.375, 0.6667, 0.375, 0.75, 0.375, 0.75, 0.375, 0.6667, 0.375, 0.6667, 0.375, 0.75, 0.375, 0.75, 0.375, 0.6667, 0.375, 0.4167, 0.375, 0.5, 0.375, 0.5, 0.375, 0.4167, 0.375, 0.6667, 0.375, 0.75, 0.375, 0.75, 0.375, 0.6667, 0.375, 0.1667, 0.375, 0.25, 0.375, 0.25, 0.375, 0.1667, 0.375, 0.6667, 0.375, 0.75, 0.375, 0.75, 0.375, 0.6667, 0.375, 0.1667, 0.375, 0.25, 0.375, 0.25, 0.375, 0.1667, 0.375, 0.9167, 0.375, 1.0, 0.375, 1.0, 0.375, 0.9167, 0.375, 0.4167, 0.375, 0.5, 0.375, 0.5, 0.375, 0.4167, 0.375, 0.1667, 0.375, 0.25, 0.375, 0.25, 0.375, 0.1667, 0.375, 0.1667, 0.375, 0.25, 0.375, 0.25, 0.375, 0.1667, 0.375, 0.9167, 0.375, 1.0, 0.375, 1.0, 0.375, 0.9167, 0.375, 0.4167, 0.375, 0.5, 0.375, 0.5, 0.375, 0.4167, 0.375, 0.9167, 0.375, 1.0, 0.375, 1.0, 0.375, 0.9167, 0.2812, 0.6875, 0.375, 1.0, 0.375, 1.0, 0.375, 0.9167, 0.375, 0.4167, 0.375, 0.5, 0.375, 0.5, 0.375, 0.4167, 0.375, 0.6667, 0.375, 0.75, 0.375, 0.75, 0.375, 0.6667, 0.375, 0.6667, 0.375, 0.75, 0.375, 0.75, 0.375, 0.6667, 0.375, 0.4167, 0.375, 0.5, 0.375, 0.5, 0.375, 0.4167, 0.375, 0.6667, 0.375, 0.75, 0.375, 0.75, 0.375, 0.6667, 0.375, 0.1667, 0.375, 0.25, 0.375, 0.25, 0.375, 0.1667, 0.375, 0.9167, 0.375, 1.0, 0.375, 1.0, 0.375, 0.9167, 0.375, 0.1667, 0.375, 0.25, 0.375, 0.25, 0.375, 0.1667, 0.375, 0.9167, 0.375, 1.0, 0.375, 1.0, 0.375, 0.9167, 0.375, 0.4167, 0.375, 0.5, 0.375, 0.5, 0.375, 0.4167, 0.2917, 0.6667, 0.375, 0.6667, 0.375, 0.75, 0.2917, 0.75, 0.375, 0.4167, 0.375, 0.5, 0.375, 0.5, 0.375, 0.4167, 0.375, 0.6667, 0.375, 0.75, 0.375, 0.75, 0.375, 0.6667, 0.375, 0.1667, 0.375, 0.25, 0.375, 0.25, 0.375, 0.1667, 0.375, 0.0, 0.375, 0.08333, 0.375, 0.08333, 0.375, 0.0, 0.375, 0.08333, 0.375, 0.1667, 0.375, 0.1667, 0.375, 0.08333, 0.375, 0.0, 0.375, 0.08333, 0.375, 0.08333, 0.375, 0.0, 0.375, 0.0, 0.375, 0.08333, 0.375, 0.08333, 0.375, 0.0, 0.375, 0.08333, 0.375, 0.1667, 0.375, 0.1667, 0.375, 0.08333, 0.375, 0.08333, 0.375, 0.1667, 0.375, 0.1667, 0.375, 0.08333, 0.375, 0.1667, 0.375, 0.25, 0.375, 0.25, 0.375, 0.1667, 0.375, 0.1667, 0.375, 0.25, 0.375, 0.25, 0.375, 0.1667, 0.375, 0.5, 0.375, 0.5833, 0.375, 0.5833, 0.375, 0.5, 0.375, 0.5833, 0.375, 0.6667, 0.375, 0.6667, 0.375, 0.5833, 0.375, 0.5, 0.375, 0.5833, 0.375, 0.5833, 0.375, 0.5, 0.375, 0.5, 0.375, 0.5833, 0.375, 0.5833, 0.375, 0.5, 0.375, 0.5833, 0.375, 0.6667, 0.375, 0.6667, 0.375, 0.5833, 0.375, 0.5833, 0.375, 0.6667, 0.375, 0.6667, 0.375, 0.5833, 0.375, 0.6667, 0.375, 0.75, 0.375, 0.75, 0.375, 0.6667, 0.375, 0.6667, 0.375, 0.75, 0.375, 0.75, 0.375, 0.6667, 0.375, 0.3333, 0.375, 0.3333, 0.375, 0.3333, 0.375, 0.3333, 0.375, 0.3333, 0.375, 0.4167, 0.375, 0.4167, 0.375, 0.3333, 0.375, 0.3333, 0.375, 0.3333, 0.375, 0.3333, 0.375, 0.3333, 0.375, 0.3333, 0.375, 0.3333, 0.375, 0.3333, 0.375, 0.3333, 0.375, 0.3333, 0.375, 0.4167, 0.375, 0.4167, 0.375, 0.3333, 0.375, 0.3333, 0.375, 0.4167, 0.375, 0.4167, 0.375, 0.3333, 0.375, 0.4167, 0.375, 0.5, 0.375, 0.5, 0.375, 0.4167, 0.375, 0.4167, 0.375, 0.5, 0.375, 0.5, 0.375, 0.4167, 0.2083, 0.6667, 0.2083, 0.6667, 0.2083, 0.75, 0.2083, 0.75, 0.2083, 0.6667, 0.2917, 0.6667, 0.2917, 0.75, 0.2083, 0.75, 0.2083, 0.5, 0.2083, 0.5, 0.2083, 0.5833, 0.2083, 0.5833, 0.2083, 0.5833, 0.2083, 0.5833, 0.2083, 0.6667, 0.2083, 0.6667, 0.2083, 0.5, 0.2917, 0.5, 0.2917, 0.5833, 0.2083, 0.5833, 0.2083, 0.5833, 0.2917, 0.5833, 0.2917, 0.6667, 0.2083, 0.6667, 0.2917, 0.5, 0.375, 0.5, 0.375, 0.5833, 0.2917, 0.5833, 0.2917, 0.5833, 0.375, 0.5833, 0.375, 0.6667, 0.2917, 0.6667, 0.375, 0.3333, 0.375, 0.3333, 0.375, 0.3333, 0.375, 0.3333, 0.375, 0.3333, 0.375, 0.4167, 0.375, 0.4167, 0.375, 0.3333, 0.375, 0.3333, 0.375, 0.3333, 0.375, 0.3333, 0.375, 0.3333, 0.375, 0.3333, 0.375, 0.3333, 0.375, 0.3333, 0.375, 0.3333, 0.375, 0.3333, 0.375, 0.4167, 0.375, 0.4167, 0.375, 0.3333, 0.375, 0.3333, 0.375, 0.4167, 0.375, 0.4167, 0.375, 0.3333, 0.375, 0.4167, 0.375, 0.5, 0.375, 0.5, 0.375, 0.4167, 0.375, 0.4167, 0.375, 0.5, 0.375, 0.5, 0.375, 0.4167, 0.375, 0.75, 0.375, 0.8333, 0.375, 0.8333, 0.375, 0.75, 0.375, 0.8333, 0.375, 0.9167, 0.375, 0.9167, 0.375, 0.8333, 0.375, 0.75, 0.375, 0.8333, 0.375, 0.8333, 0.375, 0.75, 0.375, 0.75, 0.375, 0.8333, 0.375, 0.8333, 0.375, 0.75, 0.375, 0.8333, 0.375, 0.9167, 0.375, 0.9167, 0.375, 0.8333, 0.375, 0.8333, 0.375, 0.9167, 0.375, 0.9167, 0.375, 0.8333, 0.375, 0.9167, 0.375, 1.0, 0.375, 1.0, 0.375, 0.9167, 0.375, 0.9167, 0.375, 1.0, 0.375, 1.0, 0.375, 0.9167, 0.375, 0.0, 0.375, 0.08333, 0.375, 0.08333, 0.375, 0.0, 0.375, 0.08333, 0.375, 0.1667, 0.375, 0.1667, 0.375, 0.08333, 0.375, 0.0, 0.375, 0.08333, 0.375, 0.08333, 0.375, 0.0, 0.375, 0.0, 0.375, 0.08333, 0.375, 0.08333, 0.375, 0.0, 0.375, 0.08333, 0.375, 0.1667, 0.375, 0.1667, 0.375, 0.08333, 0.375, 0.08333, 0.375, 0.1667, 0.375, 0.1667, 0.375, 0.08333, 0.375, 0.1667, 0.375, 0.25, 0.375, 0.25, 0.375, 0.1667, 0.375, 0.1667, 0.375, 0.25, 0.375, 0.25, 0.375, 0.1667, 0.375, 0.75, 0.375, 0.8333, 0.375, 0.8333, 0.375, 0.75, 0.375, 0.8333, 0.375, 0.9167, 0.375, 0.9167, 0.375, 0.8333, 0.375, 0.75, 0.375, 0.8333, 0.375, 0.8333, 0.375, 0.75, 0.375, 0.75, 0.375, 0.8333, 0.375, 0.8333, 0.375, 0.75, 0.375, 0.8333, 0.375, 0.9167, 0.375, 0.9167, 0.375, 0.8333, 0.375, 0.8333, 0.375, 0.9167, 0.375, 0.9167, 0.375, 0.8333, 0.375, 0.9167, 0.375, 1.0, 0.375, 1.0, 0.375, 0.9167, 0.375, 0.9167, 0.375, 1.0, 0.375, 1.0, 0.375, 0.9167, 0.375, 0.0, 0.375, 0.08333, 0.375, 0.08333, 0.375, 0.0, 0.375, 0.08333, 0.375, 0.1667, 0.375, 0.1667, 0.375, 0.08333, 0.375, 0.0, 0.375, 0.08333, 0.375, 0.08333, 0.375, 0.0, 0.375, 0.0, 0.375, 0.08333, 0.375, 0.08333, 0.375, 0.0, 0.375, 0.08333, 0.375, 0.1667, 0.375, 0.1667, 0.375, 0.08333, 0.375, 0.08333, 0.375, 0.1667, 0.375, 0.1667, 0.375, 0.08333, 0.375, 0.1667, 0.375, 0.25, 0.375, 0.25, 0.375, 0.1667, 0.375, 0.1667, 0.375, 0.25, 0.375, 0.25, 0.375, 0.1667, 0.375, 0.5, 0.375, 0.5833, 0.375, 0.5833, 0.375, 0.5, 0.375, 0.5833, 0.375, 0.6667, 0.375, 0.6667, 0.375, 0.5833, 0.375, 0.5, 0.375, 0.5833, 0.375, 0.5833, 0.375, 0.5, 0.375, 0.5, 0.375, 0.5833, 0.375, 0.5833, 0.375, 0.5, 0.375, 0.5833, 0.375, 0.6667, 0.375, 0.6667, 0.375, 0.5833, 0.375, 0.5833, 0.375, 0.6667, 0.375, 0.6667, 0.375, 0.5833, 0.375, 0.6667, 0.375, 0.75, 0.375, 0.75, 0.375, 0.6667, 0.375, 0.6667, 0.375, 0.75, 0.375, 0.75, 0.375, 0.6667, 0.375, 0.3333, 0.375, 0.3333, 0.375, 0.3333, 0.375, 0.3333, 0.375, 0.3333, 0.375, 0.4167, 0.375, 0.4167, 0.375, 0.3333, 0.375, 0.3333, 0.375, 0.3333, 0.375, 0.3333, 0.375, 0.3333, 0.375, 0.3333, 0.375, 0.3333, 0.375, 0.3333, 0.375, 0.3333, 0.375, 0.3333, 0.375, 0.4167, 0.375, 0.4167, 0.375, 0.3333, 0.375, 0.3333, 0.375, 0.4167, 0.375, 0.4167, 0.375, 0.3333, 0.375, 0.4167, 0.375, 0.5, 0.375, 0.5, 0.375, 0.4167, 0.375, 0.4167, 0.375, 0.5, 0.375, 0.5, 0.375, 0.4167, 0.375, 0.5, 0.375, 0.5833, 0.375, 0.5833, 0.375, 0.5, 0.375, 0.5833, 0.375, 0.6667, 0.375, 0.6667, 0.375, 0.5833, 0.375, 0.5, 0.375, 0.5833, 0.375, 0.5833, 0.375, 0.5, 0.375, 0.5, 0.375, 0.5833, 0.375, 0.5833, 0.375, 0.5, 0.375, 0.5833, 0.375, 0.6667, 0.375, 0.6667, 0.375, 0.5833, 0.375, 0.5833, 0.375, 0.6667, 0.375, 0.6667, 0.375, 0.5833, 0.375, 0.6667, 0.375, 0.75, 0.375, 0.75, 0.375, 0.6667, 0.375, 0.6667, 0.375, 0.75, 0.375, 0.75, 0.375, 0.6667, 0.375, 0.5, 0.375, 0.5833, 0.375, 0.5833, 0.375, 0.5, 0.375, 0.5833, 0.375, 0.6667, 0.375, 0.6667, 0.375, 0.5833, 0.375, 0.5, 0.375, 0.5833, 0.375, 0.5833, 0.375, 0.5, 0.375, 0.5, 0.375, 0.5833, 0.375, 0.5833, 0.375, 0.5, 0.375, 0.5833, 0.375, 0.6667, 0.375, 0.6667, 0.375, 0.5833, 0.375, 0.5833, 0.375, 0.6667, 0.375, 0.6667, 0.375, 0.5833, 0.375, 0.6667, 0.375, 0.75, 0.375, 0.75, 0.375, 0.6667, 0.375, 0.6667, 0.375, 0.75, 0.375, 0.75, 0.375, 0.6667, 0.2812, 0.25, 0.375, 0.3333, 0.375, 0.3333, 0.375, 0.3333, 0.375, 0.3333, 0.375, 0.4167, 0.375, 0.4167, 0.375, 0.3333, 0.375, 0.3333, 0.375, 0.3333, 0.375, 0.3333, 0.2812, 0.25, 0.2812, 0.25, 0.375, 0.3333, 0.375, 0.3333, 0.2812, 0.25, 0.375, 0.3333, 0.375, 0.4167, 0.375, 0.4167, 0.375, 0.3333, 0.375, 0.3333, 0.375, 0.4167, 0.375, 0.4167, 0.375, 0.3333, 0.375, 0.4167, 0.375, 0.5, 0.375, 0.5, 0.375, 0.4167, 0.375, 0.4167, 0.375, 0.5, 0.375, 0.5, 0.375, 0.4167, 0.375, 0.75, 0.375, 0.8333, 0.375, 0.8333, 0.375, 0.75, 0.375, 0.8333, 0.375, 0.9167, 0.375, 0.9167, 0.375, 0.8333, 0.375, 0.75, 0.375, 0.8333, 0.375, 0.8333, 0.375, 0.75, 0.375, 0.75, 0.375, 0.8333, 0.375, 0.8333, 0.375, 0.75, 0.375, 0.8333, 0.375, 0.9167, 0.375, 0.9167, 0.375, 0.8333, 0.375, 0.8333, 0.375, 0.9167, 0.375, 0.9167, 0.375, 0.8333, 0.375, 0.9167, 0.375, 1.0, 0.375, 1.0, 0.2812, 0.6875, 0.2812, 0.6875, 0.375, 1.0, 0.375, 1.0, 0.2812, 0.6875, 0.375, 0.75, 0.375, 0.8333, 0.375, 0.8333, 0.375, 0.75, 0.375, 0.8333, 0.375, 0.9167, 0.375, 0.9167, 0.375, 0.8333, 0.375, 0.75, 0.375, 0.8333, 0.375, 0.8333, 0.375, 0.75, 0.375, 0.75, 0.375, 0.8333, 0.375, 0.8333, 0.375, 0.75, 0.375, 0.8333, 0.375, 0.9167, 0.375, 0.9167, 0.375, 0.8333, 0.375, 0.8333, 0.375, 0.9167, 0.375, 0.9167, 0.375, 0.8333, 0.375, 0.9167, 0.375, 1.0, 0.375, 1.0, 0.375, 0.9167, 0.375, 0.9167, 0.375, 1.0, 0.375, 1.0, 0.375, 0.9167, 0.375, 0.3333, 0.375, 0.3333, 0.375, 0.3333, 0.375, 0.3333, 0.375, 0.3333, 0.375, 0.4167, 0.375, 0.4167, 0.375, 0.3333, 0.375, 0.3333, 0.375, 0.3333, 0.375, 0.3333, 0.375, 0.3333, 0.375, 0.3333, 0.375, 0.3333, 0.375, 0.3333, 0.375, 0.3333, 0.375, 0.3333, 0.375, 0.4167, 0.375, 0.4167, 0.375, 0.3333, 0.375, 0.3333, 0.375, 0.4167, 0.375, 0.4167, 0.375, 0.3333, 0.375, 0.4167, 0.375, 0.5, 0.375, 0.5, 0.375, 0.4167, 0.375, 0.4167, 0.375, 0.5, 0.375, 0.5, 0.375, 0.4167, 0.375, 0.75, 0.375, 0.8333, 0.375, 0.8333, 0.375, 0.75, 0.375, 0.8333, 0.375, 0.9167, 0.375, 0.9167, 0.375, 0.8333, 0.375, 0.75, 0.375, 0.8333, 0.375, 0.8333, 0.375, 0.75, 0.375, 0.75, 0.375, 0.8333, 0.375, 0.8333, 0.375, 0.75, 0.375, 0.8333, 0.375, 0.9167, 0.375, 0.9167, 0.375, 0.8333, 0.375, 0.8333, 0.375, 0.9167, 0.375, 0.9167, 0.375, 0.8333, 0.375, 0.9167, 0.375, 1.0, 0.375, 1.0, 0.375, 0.9167, 0.375, 0.9167, 0.375, 1.0, 0.375, 1.0, 0.375, 0.9167, 0.375, 0.0, 0.375, 0.08333, 0.375, 0.08333, 0.375, 0.0, 0.375, 0.08333, 0.375, 0.1667, 0.375, 0.1667, 0.375, 0.08333, 0.375, 0.0, 0.375, 0.08333, 0.375, 0.08333, 0.375, 0.0, 0.375, 0.0, 0.375, 0.08333, 0.375, 0.08333, 0.375, 0.0, 0.375, 0.08333, 0.375, 0.1667, 0.375, 0.1667, 0.375, 0.08333, 0.375, 0.08333, 0.375, 0.1667, 0.375, 0.1667, 0.375, 0.08333, 0.375, 0.1667, 0.375, 0.25, 0.375, 0.25, 0.375, 0.1667, 0.375, 0.1667, 0.375, 0.25, 0.375, 0.25, 0.375, 0.1667, 0.375, 0.0, 0.375, 0.08333, 0.375, 0.08333, 0.375, 0.0, 0.375, 0.08333, 0.375, 0.1667, 0.375, 0.1667, 0.375, 0.08333, 0.375, 0.0, 0.375, 0.08333, 0.375, 0.08333, 0.375, 0.0, 0.375, 0.0, 0.375, 0.08333, 0.375, 0.08333, 0.375, 0.0, 0.375, 0.08333, 0.375, 0.1667, 0.375, 0.1667, 0.375, 0.08333, 0.375, 0.08333, 0.375, 0.1667, 0.375, 0.1667, 0.375, 0.08333, 0.375, 0.1667, 0.375, 0.25, 0.375, 0.25, 0.375, 0.1667, 0.375, 0.1667, 0.375, 0.25, 0.375, 0.25, 0.375, 0.1667, 0.375, 0.3333, 0.375, 0.3333, 0.375, 0.3333, 0.375, 0.3333, 0.375, 0.3333, 0.375, 0.4167, 0.375, 0.4167, 0.375, 0.3333, 0.375, 0.3333, 0.375, 0.3333, 0.375, 0.3333, 0.375, 0.3333, 0.375, 0.3333, 0.375, 0.3333, 0.375, 0.3333, 0.375, 0.3333, 0.375, 0.3333, 0.375, 0.4167, 0.375, 0.4167, 0.375, 0.3333, 0.375, 0.3333, 0.375, 0.4167, 0.375, 0.4167, 0.375, 0.3333, 0.375, 0.4167, 0.375, 0.5, 0.375, 0.5, 0.375, 0.4167, 0.375, 0.4167, 0.375, 0.5, 0.375, 0.5, 0.375, 0.4167, 0.375, 0.75, 0.375, 0.8333, 0.375, 0.8333, 0.375, 0.75, 0.375, 0.8333, 0.375, 0.9167, 0.375, 0.9167, 0.375, 0.8333, 0.375, 0.75, 0.375, 0.8333, 0.375, 0.8333, 0.375, 0.75, 0.375, 0.75, 0.375, 0.8333, 0.375, 0.8333, 0.375, 0.75, 0.375, 0.8333, 0.375, 0.9167, 0.375, 0.9167, 0.375, 0.8333, 0.375, 0.8333, 0.375, 0.9167, 0.375, 0.9167, 0.375, 0.8333, 0.375, 0.9167, 0.375, 1.0, 0.375, 1.0, 0.375, 0.9167, 0.375, 0.9167, 0.375, 1.0, 0.375, 1.0, 0.375, 0.9167, 0.375, 0.0, 0.375, 0.08333, 0.375, 0.08333, 0.375, 0.0, 0.375, 0.08333, 0.375, 0.1667, 0.375, 0.1667, 0.375, 0.08333, 0.375, 0.0, 0.375, 0.08333, 0.375, 0.08333, 0.375, 0.0, 0.375, 0.0, 0.375, 0.08333, 0.375, 0.08333, 0.375, 0.0, 0.375, 0.08333, 0.375, 0.1667, 0.375, 0.1667, 0.375, 0.08333, 0.375, 0.08333, 0.375, 0.1667, 0.375, 0.1667, 0.375, 0.08333, 0.375, 0.1667, 0.375, 0.25, 0.375, 0.25, 0.375, 0.1667, 0.375, 0.1667, 0.375, 0.25, 0.375, 0.25, 0.375, 0.1667, 0.375, 0.5, 0.375, 0.5833, 0.375, 0.5833, 0.375, 0.5, 0.375, 0.5833, 0.375, 0.6667, 0.375, 0.6667, 0.375, 0.5833, 0.375, 0.5, 0.375, 0.5833, 0.375, 0.5833, 0.375, 0.5, 0.375, 0.5, 0.375, 0.5833, 0.375, 0.5833, 0.375, 0.5, 0.375, 0.5833, 0.375, 0.6667, 0.375, 0.6667, 0.375, 0.5833, 0.375, 0.5833, 0.375, 0.6667, 0.375, 0.6667, 0.375, 0.5833, 0.375, 0.6667, 0.375, 0.75, 0.375, 0.75, 0.375, 0.6667, 0.375, 0.6667, 0.375, 0.75, 0.375, 0.75, 0.375, 0.6667, 0.375, 0.0, 0.375, 0.08333, 0.375, 0.08333, 0.375, 0.0, 0.375, 0.08333, 0.375, 0.1667, 0.375, 0.1667, 0.375, 0.08333, 0.375, 0.0, 0.375, 0.08333, 0.375, 0.08333, 0.375, 0.0, 0.375, 0.0, 0.375, 0.08333, 0.375, 0.08333, 0.375, 0.0, 0.375, 0.08333, 0.375, 0.1667, 0.375, 0.1667, 0.375, 0.08333, 0.375, 0.08333, 0.375, 0.1667, 0.375, 0.1667, 0.375, 0.08333, 0.375, 0.1667, 0.375, 0.25, 0.375, 0.25, 0.375, 0.1667, 0.375, 0.1667, 0.375, 0.25, 0.375, 0.25, 0.375, 0.1667, 0.375, 0.5, 0.375, 0.5833, 0.375, 0.5833, 0.375, 0.5, 0.375, 0.5833, 0.375, 0.6667, 0.375, 0.6667, 0.375, 0.5833, 0.375, 0.5, 0.375, 0.5833, 0.375, 0.5833, 0.375, 0.5, 0.375, 0.5, 0.375, 0.5833, 0.375, 0.5833, 0.375, 0.5, 0.375, 0.5833, 0.375, 0.6667, 0.375, 0.6667, 0.375, 0.5833, 0.375, 0.5833, 0.375, 0.6667, 0.375, 0.6667, 0.375, 0.5833, 0.375, 0.6667, 0.375, 0.75, 0.375, 0.75, 0.375, 0.6667, 0.375, 0.6667, 0.375, 0.75, 0.375, 0.75, 0.375, 0.6667, 0.375, 0.3333, 0.375, 0.3333, 0.375, 0.3333, 0.375, 0.3333, 0.375, 0.3333, 0.375, 0.4167, 0.375, 0.4167, 0.375, 0.3333, 0.375, 0.3333, 0.375, 0.3333, 0.375, 0.3333, 0.375, 0.3333, 0.375, 0.3333, 0.375, 0.3333, 0.375, 0.3333, 0.375, 0.3333, 0.375, 0.3333, 0.375, 0.4167, 0.375, 0.4167, 0.375, 0.3333, 0.375, 0.3333, 0.375, 0.4167, 0.375, 0.4167, 0.375, 0.3333, 0.375, 0.4167, 0.375, 0.5, 0.375, 0.5, 0.375, 0.4167, 0.375, 0.4167, 0.375, 0.5, 0.375, 0.5, 0.375, 0.4167, 0.375, 0.5, 0.375, 0.5833, 0.375, 0.5833, 0.375, 0.5, 0.375, 0.5833, 0.375, 0.6667, 0.375, 0.6667, 0.375, 0.5833, 0.375, 0.5, 0.375, 0.5833, 0.375, 0.5833, 0.375, 0.5, 0.375, 0.5, 0.375, 0.5833, 0.375, 0.5833, 0.375, 0.5, 0.375, 0.5833, 0.375, 0.6667, 0.375, 0.6667, 0.375, 0.5833, 0.375, 0.5833, 0.375, 0.6667, 0.375, 0.6667, 0.375, 0.5833, 0.375, 0.6667, 0.375, 0.75, 0.375, 0.75, 0.375, 0.6667, 0.375, 0.6667, 0.375, 0.75, 0.375, 0.75, 0.375, 0.6667, 0.375, 0.5, 0.375, 0.5833, 0.375, 0.5833, 0.375, 0.5, 0.375, 0.5833, 0.375, 0.6667, 0.375, 0.6667, 0.375, 0.5833, 0.375, 0.5, 0.375, 0.5833, 0.375, 0.5833, 0.375, 0.5, 0.375, 0.5, 0.375, 0.5833, 0.375, 0.5833, 0.375, 0.5, 0.375, 0.5833, 0.375, 0.6667, 0.375, 0.6667, 0.375, 0.5833, 0.375, 0.5833, 0.375, 0.6667, 0.375, 0.6667, 0.375, 0.5833, 0.375, 0.6667, 0.375, 0.75, 0.375, 0.75, 0.375, 0.6667, 0.375, 0.6667, 0.375, 0.75, 0.375, 0.75, 0.375, 0.6667, 0.375, 0.0, 0.375, 0.08333, 0.375, 0.08333, 0.375, 0.0, 0.375, 0.08333, 0.375, 0.1667, 0.375, 0.1667, 0.375, 0.08333, 0.375, 0.0, 0.375, 0.08333, 0.375, 0.08333, 0.375, 0.0, 0.375, 0.0, 0.375, 0.08333, 0.375, 0.08333, 0.375, 0.0, 0.375, 0.08333, 0.375, 0.1667, 0.375, 0.1667, 0.375, 0.08333, 0.375, 0.08333, 0.375, 0.1667, 0.375, 0.1667, 0.375, 0.08333, 0.375, 0.1667, 0.375, 0.25, 0.375, 0.25, 0.375, 0.1667, 0.375, 0.1667, 0.375, 0.25, 0.375, 0.25, 0.375, 0.1667, 0.375, 0.3333, 0.375, 0.3333, 0.375, 0.3333, 0.375, 0.3333, 0.375, 0.3333, 0.375, 0.4167, 0.375, 0.4167, 0.375, 0.3333, 0.375, 0.3333, 0.375, 0.3333, 0.375, 0.3333, 0.375, 0.3333, 0.375, 0.3333, 0.375, 0.3333, 0.375, 0.3333, 0.375, 0.3333, 0.375, 0.3333, 0.375, 0.4167, 0.375, 0.4167, 0.375, 0.3333, 0.375, 0.3333, 0.375, 0.4167, 0.375, 0.4167, 0.375, 0.3333, 0.375, 0.4167, 0.375, 0.5, 0.375, 0.5, 0.375, 0.4167, 0.375, 0.4167, 0.375, 0.5, 0.375, 0.5, 0.375, 0.4167, 0.375, 0.75, 0.375, 0.8333, 0.375, 0.8333, 0.375, 0.75, 0.375, 0.8333, 0.375, 0.9167, 0.375, 0.9167, 0.375, 0.8333, 0.375, 0.75, 0.375, 0.8333, 0.375, 0.8333, 0.375, 0.75, 0.375, 0.75, 0.375, 0.8333, 0.375, 0.8333, 0.375, 0.75, 0.375, 0.8333, 0.375, 0.9167, 0.375, 0.9167, 0.375, 0.8333, 0.375, 0.8333, 0.375, 0.9167, 0.375, 0.9167, 0.375, 0.8333, 0.375, 0.9167, 0.375, 1.0, 0.375, 1.0, 0.375, 0.9167, 0.375, 0.9167, 0.375, 1.0, 0.375, 1.0, 0.375, 0.9167, 0.625, 0.9167, 0.625, 0.9167, 0.625, 0.9167, 0.625, 0.9167, 0.625, 0.9167, 0.625, 0.8333, 0.625, 0.8333, 0.625, 0.9167, 0.625, 0.9167, 0.625, 0.9167, 0.625, 0.9167, 0.625, 0.9167, 0.625, 0.9167, 0.625, 0.9167, 0.625, 0.9167, 0.625, 0.9167, 0.625, 0.9167, 0.625, 0.8333, 0.625, 0.8333, 0.625, 0.9167, 0.625, 0.9167, 0.625, 0.8333, 0.625, 0.8333, 0.625, 0.9167, 0.625, 0.8333, 0.625, 0.75, 0.625, 0.75, 0.625, 0.8333, 0.625, 0.8333, 0.625, 0.75, 0.625, 0.75, 0.625, 0.8333, 0.625, 0.25, 0.625, 0.1667, 0.625, 0.1667, 0.625, 0.25, 0.625, 0.1667, 0.625, 0.08333, 0.625, 0.08333, 0.625, 0.1667, 0.625, 0.25, 0.625, 0.1667, 0.625, 0.1667, 0.625, 0.25, 0.625, 0.25, 0.625, 0.1667, 0.625, 0.1667, 0.625, 0.25, 0.625, 0.1667, 0.625, 0.08333, 0.625, 0.08333, 0.625, 0.1667, 0.625, 0.1667, 0.625, 0.08333, 0.625, 0.08333, 0.625, 0.1667, 0.625, 0.08333, 0.625, 0.0, 0.625, 0.0, 0.625, 0.08333, 0.625, 0.08333, 0.625, 0.0, 0.625, 0.0, 0.625, 0.08333, 0.625, 0.75, 0.625, 0.6667, 0.625, 0.6667, 0.625, 0.75, 0.625, 0.6667, 0.625, 0.5833, 0.625, 0.5833, 0.625, 0.6667, 0.625, 0.75, 0.625, 0.6667, 0.625, 0.6667, 0.625, 0.75, 0.625, 0.75, 0.625, 0.6667, 0.625, 0.6667, 0.625, 0.75, 0.625, 0.6667, 0.625, 0.5833, 0.625, 0.5833, 0.625, 0.6667, 0.625, 0.6667, 0.625, 0.5833, 0.625, 0.5833, 0.625, 0.6667, 0.625, 0.5833, 0.625, 0.5, 0.625, 0.5, 0.625, 0.5833, 0.625, 0.5833, 0.625, 0.5, 0.625, 0.5, 0.625, 0.5833, 0.625, 0.6667, 0.7083, 0.6667, 0.7083, 0.75, 0.625, 0.75, 0.7083, 0.6667, 0.7917, 0.6667, 0.7917, 0.75, 0.7083, 0.75, 0.625, 0.5, 0.7083, 0.5, 0.7083, 0.5833, 0.625, 0.5833, 0.625, 0.5833, 0.7083, 0.5833, 0.7083, 0.6667, 0.625, 0.6667, 0.7083, 0.5, 0.7917, 0.5, 0.7917, 0.5833, 0.7083, 0.5833, 0.7083, 0.5833, 0.7917, 0.5833, 0.7917, 0.6667, 0.7083, 0.6667, 0.7917, 0.5, 0.875, 0.5, 0.875, 0.5833, 0.7917, 0.5833, 0.7917, 0.5833, 0.875, 0.5833, 0.875, 0.6667, 0.7917, 0.6667, 0.625, 0.5, 0.625, 0.4167, 0.625, 0.4167, 0.625, 0.5, 0.625, 0.4167, 0.625, 0.3333, 0.625, 0.3333, 0.625, 0.4167, 0.625, 0.5, 0.625, 0.4167, 0.625, 0.4167, 0.625, 0.5, 0.625, 0.5, 0.625, 0.4167, 0.625, 0.4167, 0.625, 0.5, 0.625, 0.4167, 0.625, 0.3333, 0.625, 0.3333, 0.625, 0.4167, 0.625, 0.4167, 0.625, 0.3333, 0.625, 0.3333, 0.625, 0.4167, 0.625, 0.3333, 0.625, 0.25, 0.625, 0.25, 0.625, 0.3333, 0.625, 0.3333, 0.625, 0.25, 0.625, 0.25, 0.625, 0.3333, 0.375, 0.75, 0.375, 0.8333, 0.375, 0.8333, 0.375, 0.75, 0.375, 0.8333, 0.375, 0.9167, 0.375, 0.9167, 0.375, 0.8333, 0.375, 0.75, 0.375, 0.8333, 0.375, 0.8333, 0.375, 0.75, 0.375, 0.75, 0.375, 0.8333, 0.375, 0.8333, 0.375, 0.75, 0.375, 0.8333, 0.375, 0.9167, 0.375, 0.9167, 0.375, 0.8333, 0.375, 0.8333, 0.375, 0.9167, 0.375, 0.9167, 0.375, 0.8333, 0.375, 0.9167, 0.375, 1.0, 0.375, 1.0, 0.375, 0.9167, 0.375, 0.9167, 0.375, 1.0, 0.375, 1.0, 0.375, 0.9167, 0.375, 0.9167, 0.4583, 0.9167, 0.4583, 1.0, 0.375, 1.0, 0.4583, 0.9167, 0.5417, 0.9167, 0.5417, 1.0, 0.4583, 1.0, 0.375, 0.75, 0.4583, 0.75, 0.4583, 0.8333, 0.375, 0.8333, 0.375, 0.8333, 0.4583, 0.8333, 0.4583, 0.9167, 0.375, 0.9167, 0.4583, 0.75, 0.5417, 0.75, 0.5417, 0.8333, 0.4583, 0.8333, 0.4583, 0.8333, 0.5417, 0.8333, 0.5417, 0.9167, 0.4583, 0.9167, 0.5417, 0.75, 0.625, 0.75, 0.625, 0.8333, 0.5417, 0.8333, 0.5417, 0.8333, 0.625, 0.8333, 0.625, 0.9167, 0.5417, 0.9167, 0.375, 0.6667, 0.4583, 0.6667, 0.4583, 0.75, 0.375, 0.75, 0.4583, 0.6667, 0.5417, 0.6667, 0.5417, 0.75, 0.4583, 0.75, 0.375, 0.5, 0.4583, 0.5, 0.4583, 0.5833, 0.375, 0.5833, 0.375, 0.5833, 0.4583, 0.5833, 0.4583, 0.6667, 0.375, 0.6667, 0.4583, 0.5, 0.5417, 0.5, 0.5417, 0.5833, 0.4583, 0.5833, 0.4583, 0.5833, 0.5417, 0.5833, 0.5417, 0.6667, 0.4583, 0.6667, 0.5417, 0.5, 0.625, 0.5, 0.625, 0.5833, 0.5417, 0.5833, 0.5417, 0.5833, 0.625, 0.5833, 0.625, 0.6667, 0.5417, 0.6667, 0.375, 0.4167, 0.4583, 0.4167, 0.4583, 0.5, 0.375, 0.5, 0.4583, 0.4167, 0.5417, 0.4167, 0.5417, 0.5, 0.4583, 0.5, 0.375, 0.3333, 0.4583, 0.3333, 0.4583, 0.3333, 0.375, 0.3333, 0.375, 0.3333, 0.4583, 0.3333, 0.4583, 0.4167, 0.375, 0.4167, 0.4583, 0.3333, 0.5417, 0.3333, 0.5417, 0.3333, 0.4583, 0.3333, 0.4583, 0.3333, 0.5417, 0.3333, 0.5417, 0.4167, 0.4583, 0.4167, 0.5417, 0.3333, 0.625, 0.3333, 0.625, 0.3333, 0.5417, 0.3333, 0.5417, 0.3333, 0.625, 0.3333, 0.625, 0.4167, 0.5417, 0.4167, 0.375, 0.1667, 0.4583, 0.1667, 0.4583, 0.25, 0.375, 0.25, 0.4583, 0.1667, 0.5417, 0.1667, 0.5417, 0.25, 0.4583, 0.25, 0.375, 0.0, 0.4583, 0.0, 0.4583, 0.08333, 0.375, 0.08333, 0.375, 0.08333, 0.4583, 0.08333, 0.4583, 0.1667, 0.375, 0.1667, 0.4583, 0.0, 0.5417, 0.0, 0.5417, 0.08333, 0.4583, 0.08333, 0.4583, 0.08333, 0.5417, 0.08333, 0.5417, 0.1667, 0.4583, 0.1667, 0.5417, 0.0, 0.625, 0.0, 0.625, 0.08333, 0.5417, 0.08333, 0.5417, 0.08333, 0.625, 0.08333, 0.625, 0.1667, 0.5417, 0.1667, 0.375, 0.9167, 0.375, 1.0, 0.375, 1.0, 0.375, 0.9167, 0.375, 0.8333, 0.375, 0.9167, 0.375, 0.9167, 0.375, 0.8333, 0.375, 0.75, 0.375, 0.8333, 0.375, 0.8333, 0.375, 0.75, 0.375, 0.4167, 0.375, 0.5, 0.375, 0.5, 0.375, 0.4167, 0.375, 0.3333, 0.375, 0.4167, 0.375, 0.4167, 0.375, 0.3333, 0.375, 0.3333, 0.375, 0.3333, 0.375, 0.3333, 0.375, 0.3333, 0.375, 0.1667, 0.375, 0.25, 0.375, 0.25, 0.375, 0.1667, 0.375, 0.08333, 0.375, 0.1667, 0.375, 0.1667, 0.375, 0.08333, 0.375, 0.0, 0.375, 0.08333, 0.375, 0.08333, 0.375, 0.0, 0.375, 0.6667, 0.375, 0.75, 0.375, 0.75, 0.375, 0.6667, 0.375, 0.5833, 0.375, 0.6667, 0.375, 0.6667, 0.375, 0.5833, 0.375, 0.5, 0.375, 0.5833, 0.375, 0.5833, 0.375, 0.5, 0.375, 0.25, 0.375, 0.3333, 0.375, 0.3333, 0.375, 0.25, 0.375, 0.9167, 0.375, 0.9167, 0.375, 0.9167, 0.375, 0.9167, 0.5417, 0.25, 0.625, 0.25, 0.625, 0.3333, 0.5417, 0.3333, 0.4583, 0.25, 0.5417, 0.25, 0.5417, 0.3333, 0.4583, 0.3333, 0.375, 0.25, 0.4583, 0.25, 0.4583, 0.3333, 0.375, 0.3333, 0.4583, 0.9167, 0.5417, 0.9167, 0.5417, 0.9167, 0.4583, 0.9167, 0.375, 0.9167, 0.4583, 0.9167, 0.4583, 0.9167, 0.375, 0.9167, 0.375, 0.9167, 0.375, 0.9167, 0.375, 0.9167, 0.375, 0.9167, 0.375, 0.9167, 0.375, 0.9167, 0.375, 0.9167, 0.375, 0.9167, 0.625, 0.3333, 0.625, 0.3333, 0.625, 0.3333, 0.625, 0.3333, 0.625, 0.3333, 0.625, 0.3333, 0.625, 0.3333, 0.625, 0.3333, 0.7917, 0.5833, 0.7917, 0.5833, 0.7917, 0.6667, 0.7917, 0.6667, 0.7917, 0.5, 0.7917, 0.5, 0.7917, 0.5833, 0.7917, 0.5833, 0.625, 1.0, 0.625, 0.9167, 0.625, 0.9167, 0.625, 1.0, 0.625, 1.0, 0.625, 0.9167, 0.625, 0.9167, 0.625, 1.0, 0.625, 1.0, 0.625, 0.9167, 0.625, 0.9167, 0.625, 1.0, 0.375, 0.9167, 0.375, 0.9167, 0.375, 0.9167, 0.375, 0.9167, 0.375, 0.9167, 0.375, 0.9167, 0.375, 0.9167, 0.375, 0.9167, 0.375, 0.25, 0.375, 0.3333, 0.375, 0.3333, 0.375, 0.25, 0.375, 0.25, 0.375, 0.3333, 0.375, 0.3333, 0.375, 0.25, 0.375, 0.25, 0.375, 0.3333, 0.375, 0.3333, 0.375, 0.25, 0.375, 0.25, 0.375, 0.3333, 0.375, 0.3333, 0.375, 0.25, 0.375, 0.25, 0.375, 0.3333, 0.375, 0.3333, 0.375, 0.25, 0.375, 0.25, 0.375, 0.3333, 0.375, 0.3333, 0.375, 0.25, 0.375, 0.9167, 0.375, 0.9167, 0.375, 0.9167, 0.375, 0.9167, 0.375, 0.9167, 0.375, 0.9167, 0.375, 0.9167, 0.375, 0.9167, 0.375, 0.25, 0.375, 0.3333, 0.375, 0.3333, 0.375, 0.25, 0.375, 0.25, 0.375, 0.3333, 0.375, 0.3333, 0.375, 0.25, 0.375, 0.25, 0.375, 0.3333, 0.375, 0.3333, 0.375, 0.25, 0.375, 0.9167, 0.375, 0.9167, 0.375, 0.9167, 0.375, 0.9167, 0.375, 0.9167, 0.375, 0.9167, 0.375, 0.9167, 0.375, 0.9167, 0.375, 0.25, 0.375, 0.3333, 0.375, 0.3333, 0.375, 0.25, 0.375, 0.25, 0.375, 0.3333, 0.375, 0.3333, 0.375, 0.25, 0.375, 0.25, 0.375, 0.3333, 0.375, 0.3333, 0.375, 0.25, 0.375, 0.9167, 0.375, 0.9167, 0.375, 0.9167, 0.375, 0.9167, 0.375, 0.9167, 0.375, 0.9167, 0.375, 0.9167, 0.375, 0.9167, 0.375, 0.9167, 0.2812, 0.6875, 0.2812, 0.6875, 0.375, 0.9167, 0.375, 0.9167, 0.375, 0.9167, 0.2812, 0.6875, 0.375, 0.9167, 0.375, 0.25, 0.2812, 0.25, 0.2812, 0.25, 0.375, 0.25, 0.375, 0.25, 0.375, 0.3333, 0.2812, 0.25, 0.375, 0.25, 0.375, 0.25, 0.2812, 0.25, 0.375, 0.3333, 0.375, 0.25, 0.375, 0.25, 0.375, 0.3333, 0.375, 0.3333, 0.375, 0.25, 0.375, 0.25, 0.375, 0.3333, 0.375, 0.3333, 0.375, 0.25, 0.375, 0.25, 0.375, 0.3333, 0.375, 0.3333, 0.375, 0.25, 0.375, 0.9167, 0.375, 0.9167, 0.375, 0.9167, 0.375, 0.9167, 0.375, 0.9167, 0.375, 0.9167, 0.375, 0.9167, 0.375, 0.9167, 0.375, 0.9167, 0.375, 0.9167, 0.375, 0.9167, 0.375, 0.9167, 0.375, 0.9167, 0.375, 0.9167, 0.375, 0.9167, 0.375, 0.9167, 0.375, 0.25, 0.375, 0.3333, 0.375, 0.3333, 0.375, 0.25, 0.375, 0.25, 0.375, 0.3333, 0.375, 0.3333, 0.375, 0.25, 0.375, 0.25, 0.375, 0.3333, 0.375, 0.3333, 0.375, 0.25, 0.125, 0.5833, 0.2083, 0.5833, 0.2083, 0.6667, 0.125, 0.6667, 0.125, 0.5, 0.2083, 0.5, 0.2083, 0.5833, 0.125, 0.5833, 0.125, 0.6667, 0.2083, 0.6667, 0.2083, 0.75, 0.125, 0.75, 0.375, 0.25, 0.375, 0.3333, 0.375, 0.3333, 0.375, 0.25, 0.375, 0.25, 0.375, 0.3333, 0.375, 0.3333, 0.375, 0.25, 0.375, 0.25, 0.375, 0.3333, 0.375, 0.3333, 0.375, 0.25, 0.375, 0.9167, 0.375, 0.9167, 0.375, 0.9167, 0.375, 0.9167, 0.375, 0.9167, 0.375, 0.9167, 0.375, 0.9167, 0.375, 0.9167, 0.375, 0.9167, 0.2812, 0.6875, 0.375, 0.9167, 0.375, 0.9167, 0.375, 0.9167, 0.375, 0.9167, 0.375, 0.9167, 0.375, 0.9167, 0.375, 0.9167, 0.375, 0.9167, 0.375, 0.9167, 0.375, 0.9167, 0.375, 0.9167, 0.375, 0.9167, 0.375, 0.9167, 0.375, 0.9167, 0.375, 0.9167, 0.375, 0.9167, 0.375, 0.9167, 0.375, 0.9167, 0.7917, 0.6667, 0.7917, 0.6667, 0.7917, 0.75, 0.7917, 0.75, 0.625, 0.3333, 0.625, 0.3333, 0.625, 0.3333, 0.625, 0.3333, 0.375, 0.9167, 0.375, 0.9167, 0.375, 0.9167, 0.375, 0.9167, 0.5417, 0.9167, 0.625, 0.9167, 0.625, 0.9167, 0.5417, 0.9167])
me_cylinder_001.update()

# ---- objects
ob_light = bpy.data.objects.new('Light', light_light)
ob_camera = bpy.data.objects.new('Camera', cam_camera)
ob_launcher = bpy.data.objects.new('launcher', me_cylinder_001)

# ---- transforms, parenting, visibility, modifiers, constraints
ob_light.location = (4.076, 1.005, 5.904)
ob_light.rotation_euler = (0.6503, 0.05522, 1.866)
ob_light.lock_rotations_4d = False
ob_light.empty_display_type = 'ARROWS'
ob_light.color = (0.0, 0.0, 0.0, 0.0)
ob_light.lineart.crease_threshold = 0.0
ob_camera.location = (7.359, -6.926, 4.958)
ob_camera.rotation_euler = (1.109, 0.0, 0.8149)
ob_camera.lock_rotations_4d = False
ob_camera.empty_display_type = 'ARROWS'
ob_camera.color = (0.0, 0.0, 0.0, 0.0)
ob_camera.display_type = 'WIRE'
ob_camera.lineart.crease_threshold = 0.0
ob_launcher.location = (0.0, 0.0, 0.0)
ob_launcher.rotation_euler = (4.712, 0.0, 0.0)

# ---- collection membership
col_collection.objects.link(ob_light)
col_collection.objects.link(ob_camera)
col_collection.objects.link(ob_launcher)

# ---- scene / render settings (as saved in the file)
scene.camera = ob_camera
scene.frame_start = 1; scene.frame_end = 250; scene.frame_set(0)
scene.render.engine = 'BLENDER_EEVEE_NEXT'
scene.cycles.sampling_pattern = 'TABULATED_SOBOL'
scene.cycles.use_light_tree = False
scene.view_settings.view_transform = 'Filmic'
bpy.context.view_layer.update()

